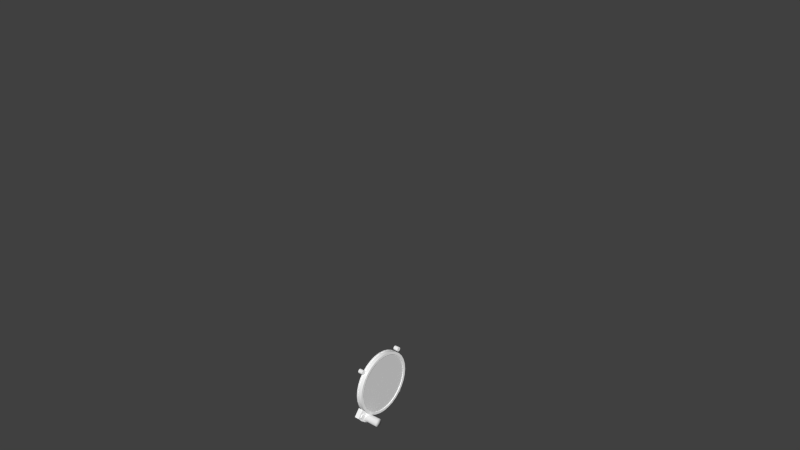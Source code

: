 # Source: vor_pa18.blend  (saved by Blender 2.78.0; exported with 4.5.12 LTS)
import bpy
from mathutils import Matrix  # noqa: F401  (used for matrix-valued properties, if any)

bpy.ops.wm.read_factory_settings(use_empty=True)
scene = bpy.context.scene
scene.name = 'Scene'

# ---- collections
col_collection_1 = bpy.data.collections.new('Collection 1'); scene.collection.children.link(col_collection_1)
col_collection_2 = bpy.data.collections.new('Collection 2'); scene.collection.children.link(col_collection_2)
col_collection_3 = bpy.data.collections.new('Collection 3'); scene.collection.children.link(col_collection_3)
col_collection_4 = bpy.data.collections.new('Collection 4'); scene.collection.children.link(col_collection_4)
col_collection_5 = bpy.data.collections.new('Collection 5'); scene.collection.children.link(col_collection_5)
col_collection_11 = bpy.data.collections.new('Collection 11'); scene.collection.children.link(col_collection_11)

# ---- materials (node trees are filled in below, after node groups)
mat_glass = bpy.data.materials.new('glass')
mat_glass.alpha_threshold = 0.0
mat_glass.use_transparent_shadow = False
mat_glass.roughness = 0.5
mat_glass.specular_intensity = 0.844
mat_face = bpy.data.materials.new('face')
mat_face.alpha_threshold = 0.0
mat_face.use_transparent_shadow = False
mat_face.diffuse_color = (1.0, 1.0, 1.0, 1.0)
mat_face.roughness = 0.5
mat_face.specular_intensity = 1.0
mat_needle = bpy.data.materials.new('needle')
mat_needle.alpha_threshold = 0.0
mat_needle.use_transparent_shadow = False
mat_needle.diffuse_color = (1.0, 1.0, 1.0, 1.0)
mat_needle.roughness = 0.5
mat_needle.specular_intensity = 0.85
mat_knob = bpy.data.materials.new('knob')
mat_knob.alpha_threshold = 0.0
mat_knob.use_transparent_shadow = False
mat_knob.roughness = 0.5
mat_knob.specular_intensity = 0.85
mat_blackmetal = bpy.data.materials.new('blackmetal')
mat_blackmetal.alpha_threshold = 0.0
mat_blackmetal.use_transparent_shadow = False
mat_blackmetal.diffuse_color = (1.0, 1.0, 1.0, 1.0)
mat_blackmetal.roughness = 0.5
mat_blackmetal.specular_intensity = 0.8

# ---- node groups
ng_auto_smooth = bpy.data.node_groups.new('Auto Smooth', 'GeometryNodeTree')
_s = ng_auto_smooth.interface.new_socket(name='Geometry', in_out='OUTPUT', socket_type='NodeSocketGeometry')
_s = ng_auto_smooth.interface.new_socket(name='Geometry', in_out='INPUT', socket_type='NodeSocketGeometry')
_s = ng_auto_smooth.interface.new_socket(name='Angle', in_out='INPUT', socket_type='NodeSocketFloat')
_s.subtype = 'ANGLE'
_s.min_value = 0.0
_s.max_value = 3.142
ng_auto_smooth.is_modifier = True
_N = ng_auto_smooth.nodes; _L = ng_auto_smooth.links
n0 = _N.new('NodeGroupOutput'); n0.name = 'Group Output'; n0.location = (480, -100)
n1 = _N.new('NodeGroupInput'); n1.name = 'Group Input'; n1.location = (-420, -300)
n2 = _N.new('NodeGroupInput'); n2.name = 'Group Input.001'; n2.location = (-60, -100)
n3 = _N.new('GeometryNodeSetShadeSmooth'); n3.name = 'Set Shade Smooth'; n3.location = (120, -100)
n3.domain = 'EDGE'
n4 = _N.new('GeometryNodeSetShadeSmooth'); n4.name = 'Set Shade Smooth.001'; n4.location = (300, -100)
n5 = _N.new('GeometryNodeInputMeshEdgeAngle'); n5.name = 'Edge Angle'; n5.location = (-420, -220)
n6 = _N.new('GeometryNodeInputEdgeSmooth'); n6.name = 'Is Edge Smooth'; n6.location = (-60, -160)
n7 = _N.new('GeometryNodeInputShadeSmooth'); n7.name = 'Is Face Smooth'; n7.location = (-240, -340)
n8 = _N.new('FunctionNodeBooleanMath'); n8.name = 'Boolean Math'; n8.location = (-60, -220)
n9 = _N.new('FunctionNodeCompare'); n9.name = 'Compare'; n9.location = (-240, -180)
n9.operation = 'LESS_EQUAL'
_L.new(n5.outputs[0], n9.inputs[0])
_L.new(n4.outputs[0], n0.inputs[0])
_L.new(n1.outputs[1], n9.inputs[1])
_L.new(n9.outputs[0], n8.inputs[0])
_L.new(n7.outputs[0], n8.inputs[1])
_L.new(n2.outputs[0], n3.inputs[0])
_L.new(n6.outputs[0], n3.inputs[1])
_L.new(n3.outputs[0], n4.inputs[0])
_L.new(n8.outputs[0], n3.inputs[2])
n0.is_active_output = True

# ---- material node trees

# ---- world
world_world = bpy.data.worlds.new('World'); scene.world = world_world
world_world.color = (0.05088, 0.05088, 0.05088)
world_world.use_sun_shadow = False
world_world.sun_shadow_jitter_overblur = 0.0
world_world.cycles.sampling_method = 'NONE'
world_world.cycles.sample_map_resolution = 256

# ---- meshes
me_circle_000 = bpy.data.meshes.new('Circle.000')
me_circle_000.from_pydata([(-0.001164, -0.1163, 0.0257), (-0.001164, -0.1107, 0.03034), (-0.001164, -0.1042, 0.0338), (-0.001164, -0.09722, 0.03592), (-0.001164, -0.08992, 0.03664), (-0.001164, -0.08264, 0.03592), (-0.001164, -0.07563, 0.0338), (-0.001164, -0.06917, 0.03034), (-0.001164, -0.0635, 0.0257), (-0.001164, -0.05886, 0.02003), (-0.001164, -0.0554, 0.01357), (-0.001164, -0.05328, 0.006564), (-0.001164, -0.05256, -0.0007254), (-0.001164, -0.05328, -0.008016), (-0.001164, -0.0554, -0.01502), (-0.001164, -0.05886, -0.02149), (-0.001164, -0.0635, -0.02715), (-0.001164, -0.06917, -0.03179), (-0.001164, -0.07563, -0.03525), (-0.001164, -0.08264, -0.03737), (-0.001164, -0.08993, -0.03809), (-0.001164, -0.09722, -0.03737), (-0.001164, -0.1042, -0.03525), (-0.001164, -0.1107, -0.03179), (-0.001164, -0.1163, -0.02715), (-0.001164, -0.121, -0.02149), (-0.001164, -0.1244, -0.01502), (-0.001164, -0.1266, -0.008016), (-0.001164, -0.1273, -0.0007254), (-0.001164, -0.1266, 0.006564), (-0.001164, -0.1244, 0.01357), (-0.001164, -0.121, 0.02003)], [], [(25, 26, 27, 28, 29, 30, 31, 0, 1, 2, 3, 4, 5, 6, 7, 8, 9, 10, 11, 12, 13, 14, 15, 16, 17, 18, 19, 20, 21, 22, 23, 24)])
me_circle_000.polygons.foreach_set('use_smooth', [True] * 1)
_uv = me_circle_000.uv_layers.new(name='UVMap')
_uv.uv.foreach_set('vector', [0.6575, 0.3906, 0.6357, 0.4495, 0.6357, 0.4463, 0.6357, 0.4429, 0.6357, 0.4394, 0.6357, 0.4359, 0.6357, 0.4327, 0.6373, 0.4214, 0.6373, 0.4241, 0.6373, 0.4274, 0.6373, 0.431, 0.6373, 0.4348, 0.6373, 0.4387, 0.6373, 0.4426, 0.6373, 0.4462, 0.6373, 0.4494, 0.5955, 0.4298, 0.5955, 0.4327, 0.5955, 0.4359, 0.5955, 0.4394, 0.5955, 0.4429, 0.5955, 0.4463, 0.5955, 0.4495, 0.6575, 0.4214, 0.6575, 0.4186, 0.6575, 0.4154, 0.6575, 0.4118, 0.6575, 0.4079, 0.6575, 0.404, 0.6575, 0.4002, 0.6575, 0.3966, 0.6575, 0.3933])
me_circle_000.materials.append(mat_glass)
me_circle_000.use_remesh_preserve_volume = False
me_circle_000.use_remesh_preserve_attributes = False
me_circle_000.use_mirror_vertex_groups = False
me_circle_000.update()
me_to_mesh = bpy.data.meshes.new('TO.mesh')
me_to_mesh.from_pydata([(-0.00674, 0.01981, 0.00132), (-0.00674, 0.00501, 0.00132), (-0.00674, 0.00501, 0.00676), (-0.00674, 0.01981, 0.00676)], [], [(3, 2, 1, 0)])
_uv = me_to_mesh.uv_layers.new(name='UVMap')
_uv.uv.foreach_set('vector', [0.9207, 0.2379, 0.8047, 0.2379, 0.8047, 0.1747, 0.9207, 0.1747])
me_to_mesh.materials.append(mat_face)
me_to_mesh.use_remesh_preserve_volume = False
me_to_mesh.use_remesh_preserve_attributes = False
me_to_mesh.use_mirror_vertex_groups = False
me_to_mesh.update()
me_ring_mesh = bpy.data.meshes.new('Ring.mesh')
me_ring_mesh.from_pydata([(-0.0016, -0.04, 0.0), (-0.0016, 0.04, 0.0), (-0.0016, -0.03659, 0.0), (-0.0016, 0.03655, 0.0), (-0.0016, 0.00237, 0.04), (-0.0016, 7.663e-05, 0.04), (-0.0016, -0.002442, 0.04), (-0.0016, -0.04, -0.0001885), (-0.0016, 0.003752, -0.04), (-0.0016, 0.00119, -0.04), (-0.0016, -0.001247, -0.04), (-0.0016, -0.003694, -0.04), (-0.0016, 0.04, -0.0008374), (-0.0016, -0.02595, 0.0261), (-0.0016, -0.03043, 0.0205), (-0.001601, -0.03381, 0.01411), (-0.001601, -0.03589, 0.007168), (-0.001601, 0.03584, 0.007167), (-0.001601, 0.03376, 0.0141), (-0.0016, 0.03038, 0.0205), (-0.0016, 0.02583, 0.0261), (-0.001601, 0.02029, 0.0307), (-0.001601, 0.01397, 0.03412), (-0.0016, 0.00711, 0.03622), (-0.001601, -2.457e-05, 0.03693), (-0.0016, -0.007159, 0.03622), (-0.0016, -0.01402, 0.03412), (-0.0016, -0.02034, 0.0307), (-0.0016, -0.007881, 0.03946), (-0.0016, -0.01539, 0.03718), (-0.0016, -0.02231, 0.03347), (-0.0016, -0.02837, 0.02847), (-0.0016, -0.03335, 0.02238), (-0.001601, -0.03705, 0.01543), (-0.001601, -0.03933, 0.007899), (-0.0016, 0.03921, 0.00764), (-0.0016, 0.03919, 0.007898), (-0.001601, 0.03698, 0.01518), (-0.001601, 0.03691, 0.01543), (-0.001601, 0.03333, 0.02215), (-0.001601, 0.03321, 0.02238), (-0.001601, 0.02839, 0.02827), (-0.001601, 0.02823, 0.02847), (-0.001601, 0.02217, 0.03347), (-0.001601, 0.01525, 0.03718), (-0.0016, 0.007737, 0.03946), (-0.001601, -0.03923, 0.007647), (-0.001601, -0.03695, 0.01519), (-0.0016, -0.03325, 0.02213), (-0.0016, -0.02828, 0.02822), (-0.001601, -0.02221, 0.03322), (-0.0016, -0.01529, 0.03693), (-0.001601, -0.007782, 0.03921), (-0.0016, 0.007836, 0.03922), (-0.001601, 0.01534, 0.03693), (-0.001601, 0.02226, 0.03322), (-0.001601, 0.0282, 0.02843), (-0.0016, 0.03983, 0.001632), (-0.0016, 0.03983, 0.001632), (-0.0016, -0.03589, -0.007281), (-0.0016, -0.03381, -0.0142), (-0.0016, -0.03043, -0.02059), (-0.0016, -0.02588, -0.02619), (-0.001601, -0.02034, -0.03079), (-0.0016, -0.01402, -0.03421), (-0.0016, -0.007159, -0.03631), (-0.0016, -2.451e-05, -0.03702), (-0.001599, 0.007109, -0.03631), (-0.001601, 0.01397, -0.03421), (-0.001599, 0.02029, -0.03079), (-0.0016, 0.02583, -0.02609), (-0.0016, 0.03038, -0.02052), (-0.0016, 0.03376, -0.01417), (-0.001601, 0.03584, -0.007259), (-0.0016, -0.02236, -0.03341), (-0.0016, -0.02831, -0.02851), (-0.001601, -0.03315, -0.0226), (-0.001601, -0.03329, -0.02242), (-0.0016, -0.02841, -0.02838), (-0.001601, -0.01522, -0.03743), (-0.0016, -0.01533, -0.03722), (-0.0016, -0.01544, -0.03716), (-0.0016, -0.02225, -0.03351), (-0.0016, -0.03998, -0.0001876), (-0.0016, -0.03933, -0.00778), (-0.0016, -0.03925, -0.008036), (-0.001601, -0.03705, -0.01532), (-0.001601, -0.03693, -0.01555), (-0.001601, -0.03335, -0.02227), (-0.0016, -0.01526, -0.03721), (-0.0016, -0.007881, -0.03935), (-0.0016, -0.003406, -0.03979), (-0.001601, 0.003288, -0.03979), (-0.0016, 0.007737, -0.03935), (-0.0016, 0.01525, -0.03706), (-0.0016, 0.02217, -0.03335), (-0.001599, 0.02823, -0.02835), (-0.0016, 0.03321, -0.02226), (-0.0016, 0.03691, -0.01532), (-0.001601, 0.03919, -0.00778), (-0.0016, 0.03997, -0.0002887), (-0.0016, 0.03982, -0.001692), (-0.001601, 0.03928, -0.00803), (-0.0016, 0.03701, -0.01556), (-0.0016, 0.03331, -0.02251), (-0.001599, 0.02833, -0.0286), (-0.0016, 0.02226, -0.0336), (-0.0016, 0.01535, -0.03731), (-0.0016, 0.007836, -0.0396), (-0.0016, -0.007782, -0.0396)], [], [(1, 58, 35, 36, 37, 38, 39, 40, 41, 56, 55, 54, 53, 5, 52, 51, 50, 49, 48, 47, 46, 0, 2, 16, 15, 14, 13, 27, 26, 25, 24, 23, 22, 21, 20, 19, 18, 17, 3), (3, 17, 18, 19, 20, 21, 22, 23, 24, 25, 26, 27, 13, 14, 15, 16, 2), (6, 28, 29, 30, 31, 32, 33, 34, 0, 46, 47, 48, 49, 50, 51, 52, 5), (5, 53, 54, 55, 56, 43, 44, 45, 4), (43, 56, 42), (42, 56, 41), (35, 58, 57), (57, 58, 1), (8, 108, 107, 106, 105, 104, 103, 102, 12, 100, 101, 99, 98, 97, 96, 95, 94, 93, 92, 9), (9, 92, 93, 94, 95, 96, 97, 98, 99, 101, 100, 1, 3, 73, 72, 71, 70, 69, 68, 67, 66, 65, 64, 63, 62, 61, 60, 59, 2, 0, 83, 84, 85, 86, 87, 88, 77, 76, 78, 75, 74, 82, 81, 89, 90, 91, 10), (10, 91, 90, 89, 79, 109, 11), (7, 83, 0), (81, 80, 89), (89, 80, 79), (2, 59, 60, 61, 62, 63, 64, 65, 66, 67, 68, 69, 70, 71, 72, 73, 3), (1, 100, 12)])
_uv = me_ring_mesh.uv_layers.new(name='UVMap')
_uv.uv.foreach_set('vector', [0.9981, 0.7513, 0.9971, 0.7614, 0.9933, 0.7984, 0.9931, 0.8, 0.9796, 0.8448, 0.9791, 0.8464, 0.9571, 0.8878, 0.9563, 0.8892, 0.9267, 0.9255, 0.9255, 0.9265, 0.8891, 0.9559, 0.8465, 0.9788, 0.8004, 0.9929, 0.7526, 0.9977, 0.7043, 0.9929, 0.6582, 0.9788, 0.6156, 0.956, 0.5783, 0.9252, 0.5477, 0.8877, 0.525, 0.8449, 0.511, 0.7984, 0.5063, 0.7513, 0.5272, 0.7513, 0.5315, 0.7955, 0.5443, 0.8382, 0.5651, 0.8776, 0.5926, 0.9121, 0.6271, 0.9404, 0.666, 0.9615, 0.7082, 0.9745, 0.752, 0.9789, 0.7959, 0.9745, 0.8381, 0.9615, 0.8769, 0.9404, 0.911, 0.9121, 0.939, 0.8776, 0.9597, 0.8382, 0.9725, 0.7955, 0.9769, 0.7513, 0.9769, 0.7513, 0.9725, 0.7955, 0.9597, 0.8382, 0.939, 0.8776, 0.911, 0.9121, 0.8769, 0.9404, 0.8381, 0.9615, 0.7959, 0.9745, 0.752, 0.9789, 0.7082, 0.9745, 0.666, 0.9615, 0.6271, 0.9404, 0.5926, 0.9121, 0.5651, 0.8776, 0.5443, 0.8382, 0.5315, 0.7955, 0.5272, 0.7513, 0.7372, 0.9977, 0.7037, 0.9944, 0.6576, 0.9804, 0.615, 0.9575, 0.5777, 0.9267, 0.5471, 0.8892, 0.5244, 0.8464, 0.5104, 0.8, 0.5063, 0.7513, 0.511, 0.7984, 0.525, 0.8449, 0.5477, 0.8877, 0.5783, 0.9252, 0.6156, 0.956, 0.6582, 0.9788, 0.7043, 0.9929, 0.7526, 0.9977, 0.7526, 0.9977, 0.8004, 0.9929, 0.8465, 0.9788, 0.8891, 0.9559, 0.9255, 0.9265, 0.8885, 0.9575, 0.8459, 0.9804, 0.7997, 0.9944, 0.7668, 0.9977, 0.8885, 0.9575, 0.9255, 0.9265, 0.9257, 0.9267, 0.9257, 0.9267, 0.9255, 0.9265, 0.9267, 0.9255, 0.9933, 0.7984, 0.9971, 0.7614, 0.9971, 0.7614, 0.9971, 0.7614, 0.9971, 0.7614, 0.9981, 0.7513, 0.7752, 0.5049, 0.8004, 0.5074, 0.8465, 0.5215, 0.8891, 0.5444, 0.9263, 0.5752, 0.9569, 0.6127, 0.9797, 0.6555, 0.9937, 0.7019, 0.9981, 0.7462, 0.9948, 0.7496, 0.997, 0.7409, 0.9931, 0.7034, 0.9791, 0.657, 0.9563, 0.6142, 0.9257, 0.5767, 0.8885, 0.5459, 0.8459, 0.523, 0.7997, 0.5089, 0.7724, 0.5062, 0.7595, 0.5049, 0.7595, 0.5049, 0.7724, 0.5062, 0.7997, 0.5089, 0.8459, 0.523, 0.8885, 0.5459, 0.9257, 0.5767, 0.9563, 0.6142, 0.9791, 0.657, 0.9931, 0.7034, 0.997, 0.7409, 0.9948, 0.7496, 0.9981, 0.7513, 0.9769, 0.7513, 0.9725, 0.7066, 0.9597, 0.664, 0.939, 0.6249, 0.911, 0.5906, 0.8769, 0.5617, 0.8381, 0.5406, 0.7959, 0.5277, 0.752, 0.5233, 0.7082, 0.5277, 0.666, 0.5406, 0.6271, 0.5617, 0.5931, 0.59, 0.5651, 0.6245, 0.5443, 0.6639, 0.5315, 0.7065, 0.5272, 0.7513, 0.5063, 0.7513, 0.5065, 0.7501, 0.5104, 0.7034, 0.5109, 0.7018, 0.5244, 0.657, 0.5252, 0.6555, 0.5471, 0.6142, 0.5475, 0.6132, 0.5484, 0.6121, 0.5775, 0.5765, 0.5781, 0.5757, 0.6147, 0.5455, 0.6154, 0.5449, 0.6573, 0.5225, 0.6584, 0.5221, 0.7037, 0.509, 0.7312, 0.5062, 0.7445, 0.5049, 0.7445, 0.5049, 0.7312, 0.5062, 0.7037, 0.509, 0.6584, 0.5221, 0.6586, 0.5208, 0.7043, 0.5074, 0.7295, 0.5049, 0.5063, 0.7502, 0.5065, 0.7501, 0.5063, 0.7513, 0.6573, 0.5225, 0.658, 0.5221, 0.6584, 0.5221, 0.6584, 0.5221, 0.658, 0.5221, 0.6586, 0.5208, 0.5272, 0.7513, 0.5315, 0.7065, 0.5443, 0.6639, 0.5651, 0.6245, 0.5931, 0.59, 0.6271, 0.5617, 0.666, 0.5406, 0.7082, 0.5277, 0.752, 0.5233, 0.7959, 0.5277, 0.8381, 0.5406, 0.8769, 0.5617, 0.911, 0.5906, 0.939, 0.6249, 0.9597, 0.664, 0.9725, 0.7066, 0.9769, 0.7513, 0.9981, 0.7513, 0.9948, 0.7496, 0.9981, 0.7462])
me_ring_mesh.materials.append(mat_face)
me_ring_mesh.use_remesh_preserve_volume = False
me_ring_mesh.use_remesh_preserve_attributes = False
me_ring_mesh.use_mirror_vertex_groups = False
me_ring_mesh.update()
me_nav_mesh = bpy.data.meshes.new('NAV.mesh')
me_nav_mesh.from_pydata([(-0.00638, 0.01638, 0.00663), (-0.00638, 0.00803, 0.00663), (-0.00638, 0.00803, 0.00184), (-0.00638, 0.01638, 0.00184)], [], [(0, 1, 2, 3)])
_uv = me_nav_mesh.uv_layers.new(name='UVMap')
_uv.uv.foreach_set('vector', [0.9263, 0.1644, 0.8152, 0.1644, 0.8152, 0.1033, 0.9263, 0.1033])
me_nav_mesh.materials.append(mat_face)
me_nav_mesh.use_remesh_preserve_volume = False
me_nav_mesh.use_remesh_preserve_attributes = False
me_nav_mesh.use_mirror_vertex_groups = False
me_nav_mesh.update()
me_localizerneedle_mesh = bpy.data.meshes.new('LocalizerNeedle.mesh')
me_localizerneedle_mesh.from_pydata([(-0.00301, -0.00053, -0.01557), (-0.00301, -0.00053, 0.01577), (-0.00301, 0.00053, -0.01557), (-0.00301, 0.00053, 0.01577), (-0.00301, -0.00053, 9e-05), (-0.00301, 0.00053, 9e-05), (-0.00276, -0.00053, -0.01557), (-0.00276, -0.00053, 9e-05), (-0.00276, 0.00053, -0.01557), (-0.00276, 0.00053, 9e-05), (-0.00276, -0.00053, 0.01577), (-0.00276, 0.00053, 0.01577)], [], [(0, 4, 5, 2), (1, 3, 5, 4), (6, 8, 9, 7), (10, 7, 9, 11), (0, 2, 8, 6), (1, 4, 7, 10), (4, 0, 6, 7), (5, 3, 11, 9), (3, 1, 10, 11), (2, 5, 9, 8)])
_uv = me_localizerneedle_mesh.uv_layers.new(name='UVMap')
_uv.uv.foreach_set('vector', [0.977, 0.4694, 0.8963, 0.4695, 0.8962, 0.4242, 0.9768, 0.4241, 0.8156, 0.4697, 0.8154, 0.4243, 0.8962, 0.4242, 0.8963, 0.4695, 0.8154, 0.4243, 0.8153, 0.379, 0.8959, 0.3788, 0.8961, 0.4242, 0.9768, 0.4241, 0.8961, 0.4242, 0.8959, 0.3788, 0.9767, 0.3787, 0.7946, 0.3865, 0.7945, 0.3823, 0.8086, 0.3822, 0.8087, 0.3863, 0.8014, 0.4717, 0.8015, 0.4307, 0.8109, 0.4307, 0.8108, 0.4717, 0.8015, 0.4307, 0.8016, 0.3898, 0.8109, 0.3898, 0.8109, 0.4307, 0.8015, 0.4307, 0.8014, 0.4717, 0.7921, 0.4716, 0.7921, 0.4307, 0.7945, 0.3823, 0.7945, 0.3782, 0.8085, 0.378, 0.8086, 0.3822, 0.8016, 0.3898, 0.8015, 0.4307, 0.7921, 0.4307, 0.7922, 0.3898])
me_localizerneedle_mesh.materials.append(mat_needle)
me_localizerneedle_mesh.use_remesh_preserve_volume = False
me_localizerneedle_mesh.use_remesh_preserve_attributes = False
me_localizerneedle_mesh.use_mirror_vertex_groups = False
me_localizerneedle_mesh.update()
me_gs_out_of_range_mesh = bpy.data.meshes.new('GS_out_of_range.mesh')
me_gs_out_of_range_mesh.from_pydata([(-0.00481, -0.01602, 0.00572), (-0.00481, -0.02288, 0.00572), (-0.00481, -0.02288, -0.00503), (-0.00481, -0.01602, -0.00503)], [], [(0, 1, 2, 3)])
me_gs_out_of_range_mesh.polygons.foreach_set('use_smooth', [True] * 1)
_uv = me_gs_out_of_range_mesh.uv_layers.new(name='UVMap')
_uv.uv.foreach_set('vector', [0.7657, 0.257, 0.6452, 0.257, 0.6452, 0.02773, 0.7657, 0.02773])
me_gs_out_of_range_mesh.materials.append(mat_face)
me_gs_out_of_range_mesh.use_remesh_preserve_volume = False
me_gs_out_of_range_mesh.use_remesh_preserve_attributes = False
me_gs_out_of_range_mesh.use_mirror_vertex_groups = False
me_gs_out_of_range_mesh.update()
me_gs_in_range_mesh = bpy.data.meshes.new('GS_in_range.mesh')
me_gs_in_range_mesh.from_pydata([(-0.00526, -0.0151, -0.00526), (-0.00526, -0.0238, -0.00526), (-0.00526, -0.0238, 0.00549), (-0.00526, -0.0151, 0.00549)], [], [(3, 2, 1, 0)])
me_gs_in_range_mesh.polygons.foreach_set('use_smooth', [True] * 1)
_uv = me_gs_in_range_mesh.uv_layers.new(name='UVMap')
_uv.uv.foreach_set('vector', [0.6387, 0.2173, 0.5265, 0.2173, 0.5265, 0.033, 0.6387, 0.033])
me_gs_in_range_mesh.materials.append(mat_face)
me_gs_in_range_mesh.use_remesh_preserve_volume = False
me_gs_in_range_mesh.use_remesh_preserve_attributes = False
me_gs_in_range_mesh.use_mirror_vertex_groups = False
me_gs_in_range_mesh.update()
me_glideslopeneedle_mesh = bpy.data.meshes.new('GlideslopeNeedle.mesh')
me_glideslopeneedle_mesh.from_pydata([(-0.00301, 8e-05, -0.00053), (-0.00301, -0.0156, -0.00053), (-0.00301, 8e-05, 0.00053), (-0.00301, 0.01565, -0.00053), (-0.00301, 0.01565, 0.00053), (-0.00301, -0.0156, 0.00053), (-0.002763, 8e-05, -0.00053), (-0.002763, 0.01565, -0.00053), (-0.002763, -0.0156, -0.00053), (-0.002763, 8e-05, 0.00053), (-0.002763, -0.0156, 0.00053), (-0.002763, 0.01565, 0.00053)], [], [(0, 2, 4, 3), (0, 1, 5, 2), (6, 7, 11, 9), (6, 9, 10, 8), (4, 2, 9, 11), (1, 0, 6, 8), (5, 1, 8, 10), (3, 4, 11, 7), (2, 5, 10, 9), (0, 3, 7, 6)])
_uv = me_glideslopeneedle_mesh.uv_layers.new(name='UVMap')
_uv.uv.foreach_set('vector', [0.8734, 0.3726, 0.8734, 0.3274, 0.9578, 0.3274, 0.9578, 0.3726, 0.8734, 0.3726, 0.7884, 0.3726, 0.7884, 0.3274, 0.8734, 0.3274, 0.8728, 0.3274, 0.7884, 0.3274, 0.7885, 0.2821, 0.8729, 0.2821, 0.8728, 0.3274, 0.8729, 0.2821, 0.9578, 0.2822, 0.9578, 0.3274, 0.9724, 0.2926, 0.9724, 0.3327, 0.9627, 0.3327, 0.9627, 0.2926, 0.9724, 0.3731, 0.9724, 0.3327, 0.982, 0.3327, 0.982, 0.3731, 0.9791, 0.2806, 0.9791, 0.2848, 0.9645, 0.2848, 0.9645, 0.2806, 0.9645, 0.2889, 0.9645, 0.2848, 0.9791, 0.2848, 0.9791, 0.2889, 0.9724, 0.3327, 0.9724, 0.3731, 0.9627, 0.3731, 0.9627, 0.3327, 0.9724, 0.3327, 0.9724, 0.2926, 0.982, 0.2926, 0.982, 0.3327])
me_glideslopeneedle_mesh.materials.append(mat_needle)
me_glideslopeneedle_mesh.use_remesh_preserve_volume = False
me_glideslopeneedle_mesh.use_remesh_preserve_attributes = False
me_glideslopeneedle_mesh.use_mirror_vertex_groups = False
me_glideslopeneedle_mesh.update()
me_fr_mesh = bpy.data.meshes.new('FR.mesh')
me_fr_mesh.from_pydata([(-0.0059, 0.02007, 0.00105), (-0.0059, 0.0057, 0.00105), (-0.0059, 0.0057, 0.00704), (-0.0059, 0.02007, 0.00704)], [], [(3, 2, 1, 0)])
_uv = me_fr_mesh.uv_layers.new(name='UVMap')
_uv.uv.foreach_set('vector', [0.9334, 0.08589, 0.8065, 0.08589, 0.8065, 0.02007, 0.9334, 0.02007])
me_fr_mesh.materials.append(mat_face)
me_fr_mesh.use_remesh_preserve_volume = False
me_fr_mesh.use_remesh_preserve_attributes = False
me_fr_mesh.use_mirror_vertex_groups = False
me_fr_mesh.update()
me_face_mesh_004 = bpy.data.meshes.new('Face.mesh.004')
me_face_mesh_004.from_pydata([(-0.00452, -0.04, 0.0), (-0.00452, 0.04, 0.0), (-0.00452, -0.04, -0.001366), (-0.00452, -0.04, -0.0001797), (-0.00452, 0.003632, -0.04), (-0.00452, 0.001031, -0.04), (-0.00452, -0.001176, -0.04), (-0.00452, -0.003559, -0.04), (-0.00452, 0.04, -0.0008835), (-0.00452, -0.03663, 0.0), (-0.00452, 0.0365, 0.0), (-0.00452, -0.04, 0.001507), (-0.00452, 0.002453, 0.04), (-0.00452, 4.975e-05, 0.04), (-0.00452, -0.002611, 0.04), (-0.004521, -0.02599, 0.02612), (-0.00452, -0.03047, 0.02051), (-0.00452, -0.03385, 0.01412), (-0.004519, -0.03593, 0.007181), (-0.004519, 0.0358, 0.00718), (-0.00452, 0.03372, 0.01412), (-0.00452, 0.03034, 0.02051), (-0.00452, 0.02579, 0.02611), (-0.004521, 0.02025, 0.03071), (-0.004519, 0.01393, 0.03413), (-0.00452, 0.007067, 0.03624), (-0.00452, -6.631e-05, 0.03695), (-0.00452, -0.0072, 0.03623), (-0.00452, -0.01406, 0.03413), (-0.00452, -0.02038, 0.03071), (-0.00452, -0.007923, 0.03947), (-0.004521, -0.01543, 0.03719), (-0.004519, -0.02235, 0.03348), (-0.00452, -0.02842, 0.02848), (-0.004521, -0.03339, 0.02239), (-0.004519, -0.03709, 0.01545), (-0.00452, -0.03937, 0.007909), (-0.00452, 0.03982, 0.00165), (-0.00452, 0.03914, 0.007909), (-0.004519, 0.03695, 0.01518), (-0.004519, 0.03687, 0.01545), (-0.00452, 0.0333, 0.02214), (-0.00452, 0.03317, 0.02239), (-0.00452, 0.02837, 0.02826), (-0.00452, 0.02819, 0.02848), (-0.00452, 0.02234, 0.03331), (-0.00452, 0.02212, 0.03348), (-0.00452, 0.0152, 0.03719), (-0.00452, 0.007695, 0.03948), (-0.004519, -0.03922, 0.00766), (-0.004519, -0.03695, 0.0152), (-0.004521, -0.03325, 0.02214), (-0.00452, -0.02827, 0.02824), (-0.004519, -0.0222, 0.03323), (-0.004521, -0.01528, 0.03695), (-0.00452, -0.007775, 0.03923), (-0.00452, 0.007844, 0.03923), (-0.00452, 0.01535, 0.03694), (-0.00452, 0.0221, 0.03343), (-0.00452, 0.03929, 0.007661), (-0.00452, 0.03985, 0.001649), (-0.004519, -0.03593, -0.007268), (-0.004519, -0.03385, -0.01418), (-0.00452, -0.03047, -0.02058), (-0.004519, -0.02592, -0.02618), (-0.004521, -0.02038, -0.03078), (-0.00452, -0.01406, -0.0342), (-0.004519, -0.007201, -0.0363), (-0.00452, -6.528e-05, -0.03701), (-0.004519, 0.007068, -0.0363), (-0.00452, 0.01393, -0.03419), (-0.00452, 0.02025, -0.03078), (-0.004519, 0.02579, -0.02608), (-0.004519, 0.03034, -0.02051), (-0.004519, 0.03372, -0.01416), (-0.00452, 0.0358, -0.007248), (-0.00452, -0.02239, -0.03338), (-0.00452, -0.02832, -0.0285), (-0.00452, -0.03314, -0.02261), (-0.00452, -0.0333, -0.02241), (-0.00452, -0.02844, -0.02836), (-0.00452, -0.01519, -0.03742), (-0.00452, -0.01534, -0.03721), (-0.00452, -0.01548, -0.03713), (-0.00452, -0.02226, -0.03349), (-0.00452, -0.03937, -0.007768), (-0.00452, -0.03929, -0.008037), (-0.00452, -0.03709, -0.0153), (-0.00452, -0.03696, -0.01556), (-0.00452, -0.0334, -0.02225), (-0.00452, -0.01525, -0.0372), (-0.00452, -0.007922, -0.03934), (-0.00452, -0.003448, -0.03978), (-0.00452, 0.003246, -0.03978), (-0.00452, 0.007695, -0.03934), (-0.004521, 0.0152, -0.03705), (-0.004521, 0.02212, -0.03334), (-0.00452, 0.02819, -0.02834), (-0.00452, 0.03317, -0.02225), (-0.00452, 0.03687, -0.0153), (-0.004519, 0.03914, -0.007768), (-0.00452, 0.03997, -0.0002737), (-0.00452, -0.03931, -0.007764), (-0.00452, 0.03981, -0.001681), (-0.004519, 0.03929, -0.008019), (-0.00452, 0.03701, -0.01555), (-0.00452, 0.03332, -0.0225), (-0.00452, 0.02834, -0.02859), (-0.004521, 0.02227, -0.03358), (-0.004521, 0.01535, -0.0373), (-0.00452, 0.007844, -0.03958), (-0.004519, -0.007775, -0.03958)], [], [(1, 37, 38, 39, 40, 41, 42, 43, 44, 45, 58, 57, 56, 13, 55, 54, 53, 52, 51, 50, 49, 0, 9, 18, 17, 16, 15, 29, 28, 27, 26, 25, 24, 23, 22, 21, 20, 19, 10), (10, 19, 20, 21, 22, 23, 24, 25, 26, 27, 28, 29, 15, 16, 17, 18, 9), (0, 49, 50, 51, 52, 53, 54, 55, 13, 14, 30, 31, 32, 33, 34, 35, 36, 11), (13, 56, 57, 58, 47, 48, 12), (47, 58, 46), (46, 58, 45), (38, 37, 60), (37, 1, 60), (60, 59, 38), (4, 110, 109, 108, 107, 106, 105, 104, 8, 101, 103, 100, 99, 98, 97, 96, 95, 94, 93, 5), (5, 93, 94, 95, 96, 97, 98, 99, 100, 103, 101, 1, 10, 75, 74, 73, 72, 71, 70, 69, 68, 67, 66, 65, 64, 63, 62, 61, 9, 0, 3, 102, 86, 87, 88, 89, 79, 78, 80, 77, 76, 84, 83, 90, 91, 92, 6), (6, 92, 91, 90, 81, 111, 7), (2, 85, 102, 3), (102, 85, 86), (83, 82, 90), (90, 82, 81), (9, 61, 62, 63, 64, 65, 66, 67, 68, 69, 70, 71, 72, 73, 74, 75, 10), (1, 101, 8)])
_uv = me_face_mesh_004.uv_layers.new(name='UVMap')
_uv.uv.foreach_set('vector', [0.4834, 0.2404, 0.4823, 0.2503, 0.4783, 0.2877, 0.4651, 0.3311, 0.4646, 0.3327, 0.4433, 0.3727, 0.4425, 0.3743, 0.4138, 0.4093, 0.4128, 0.4107, 0.3778, 0.4395, 0.3763, 0.4402, 0.336, 0.4612, 0.2911, 0.4749, 0.2445, 0.4795, 0.1978, 0.4749, 0.1529, 0.4613, 0.1115, 0.4391, 0.07524, 0.4092, 0.04549, 0.3728, 0.02337, 0.3313, 0.00976, 0.2862, 0.005106, 0.2404, 0.02524, 0.2404, 0.02942, 0.2833, 0.04186, 0.3248, 0.06206, 0.363, 0.08884, 0.3965, 0.1224, 0.424, 0.1602, 0.4444, 0.2012, 0.457, 0.2438, 0.4613, 0.2865, 0.457, 0.3275, 0.4444, 0.3653, 0.424, 0.3984, 0.3965, 0.4256, 0.363, 0.4458, 0.3248, 0.4583, 0.2833, 0.4625, 0.2404, 0.4625, 0.2404, 0.4583, 0.2833, 0.4458, 0.3248, 0.4256, 0.363, 0.3984, 0.3965, 0.3653, 0.424, 0.3275, 0.4444, 0.2865, 0.457, 0.2438, 0.4613, 0.2012, 0.457, 0.1602, 0.4444, 0.1224, 0.424, 0.08884, 0.3965, 0.06206, 0.363, 0.04186, 0.3248, 0.02942, 0.2833, 0.02524, 0.2404, 0.005106, 0.2404, 0.00976, 0.2862, 0.02337, 0.3313, 0.04549, 0.3728, 0.07524, 0.4092, 0.1115, 0.4391, 0.1529, 0.4613, 0.1978, 0.4749, 0.2445, 0.4795, 0.2286, 0.4795, 0.1969, 0.4764, 0.152, 0.4627, 0.1106, 0.4405, 0.07435, 0.4106, 0.0446, 0.3743, 0.02248, 0.3327, 0.008867, 0.2877, 0.005106, 0.2494, 0.2445, 0.4795, 0.2911, 0.4749, 0.336, 0.4612, 0.3763, 0.4402, 0.3351, 0.4627, 0.2902, 0.4764, 0.2589, 0.4795, 0.3351, 0.4627, 0.3763, 0.4402, 0.3765, 0.4405, 0.3765, 0.4405, 0.3763, 0.4402, 0.3778, 0.4395, 0.4783, 0.2877, 0.4823, 0.2503, 0.4825, 0.2502, 0.4823, 0.2503, 0.4834, 0.2404, 0.4825, 0.2502, 0.4825, 0.2502, 0.4791, 0.2862, 0.4783, 0.2877, 0.2659, 0.0002804, 0.2911, 0.00278, 0.336, 0.01651, 0.3774, 0.03879, 0.4136, 0.06879, 0.4434, 0.1053, 0.4655, 0.147, 0.4791, 0.1923, 0.4834, 0.2351, 0.4803, 0.2388, 0.4823, 0.2303, 0.4783, 0.1938, 0.4646, 0.1485, 0.4425, 0.1068, 0.4128, 0.07027, 0.3765, 0.04028, 0.3351, 0.018, 0.2902, 0.004264, 0.2636, 0.001609, 0.2504, 0.0002804, 0.2504, 0.0002804, 0.2636, 0.001609, 0.2902, 0.004264, 0.3351, 0.018, 0.3765, 0.04028, 0.4128, 0.07027, 0.4425, 0.1068, 0.4646, 0.1485, 0.4783, 0.1938, 0.4823, 0.2303, 0.4803, 0.2388, 0.4834, 0.2404, 0.4625, 0.2404, 0.4583, 0.1969, 0.4458, 0.1554, 0.4256, 0.1173, 0.3984, 0.08384, 0.3653, 0.05563, 0.3275, 0.03513, 0.2865, 0.02249, 0.2438, 0.01821, 0.2012, 0.02249, 0.1602, 0.03512, 0.1224, 0.05563, 0.08925, 0.08324, 0.06206, 0.1169, 0.04186, 0.1552, 0.02942, 0.1968, 0.02524, 0.2404, 0.005106, 0.2404, 0.005106, 0.2393, 0.009206, 0.1938, 0.009354, 0.1921, 0.02248, 0.1485, 0.02329, 0.147, 0.04459, 0.1068, 0.04516, 0.1059, 0.04612, 0.1047, 0.07423, 0.07017, 0.07492, 0.06933, 0.1104, 0.03999, 0.1112, 0.03933, 0.1517, 0.01749, 0.1531, 0.0171, 0.1969, 0.004266, 0.2236, 0.001623, 0.2372, 0.0002804, 0.2372, 0.0002804, 0.2236, 0.001623, 0.1969, 0.004266, 0.1531, 0.0171, 0.1534, 0.01579, 0.1978, 0.002782, 0.223, 0.0002804, 0.005106, 0.2322, 0.008867, 0.1938, 0.009206, 0.1938, 0.005106, 0.2393, 0.009206, 0.1938, 0.008867, 0.1938, 0.009354, 0.1921, 0.1517, 0.01749, 0.1525, 0.01704, 0.1531, 0.0171, 0.1531, 0.0171, 0.1525, 0.01704, 0.1534, 0.01579, 0.02524, 0.2404, 0.02942, 0.1968, 0.04186, 0.1552, 0.06206, 0.1169, 0.08925, 0.08324, 0.1224, 0.05563, 0.1602, 0.03512, 0.2012, 0.02249, 0.2438, 0.01821, 0.2865, 0.02249, 0.3275, 0.03513, 0.3653, 0.05563, 0.3984, 0.08384, 0.4256, 0.1173, 0.4458, 0.1554, 0.4583, 0.1969, 0.4625, 0.2404, 0.4834, 0.2404, 0.4803, 0.2388, 0.4834, 0.2351])
me_face_mesh_004.materials.append(mat_face)
me_face_mesh_004.use_remesh_preserve_volume = False
me_face_mesh_004.use_remesh_preserve_attributes = False
me_face_mesh_004.use_mirror_vertex_groups = False
me_face_mesh_004.update()
me_mesh_112 = bpy.data.meshes.new('Mesh.112')
me_mesh_112.from_pydata([(-0.01046, -0.006856, 0.001209), (-0.01046, -0.006542, 0.002381), (0.01046, -0.006856, 0.001209), (0.01046, -0.006542, 0.002381), (0.01046, -0.006029, 0.003481), (-0.01046, -0.006029, 0.003481), (-0.01046, -0.005333, 0.004475), (0.01046, -0.005333, 0.004475), (0.01046, -0.004475, 0.005333), (-0.01046, -0.004475, 0.005333), (-0.01046, -0.003481, 0.006029), (0.01046, -0.003481, 0.006029), (0.01046, -0.002381, 0.006542), (-0.01046, -0.002381, 0.006542), (-0.01046, -0.001209, 0.006856), (0.01046, -0.001209, 0.006856), (0.01046, -1.863e-09, 0.006962), (-0.01046, -1.863e-09, 0.006962), (-0.01046, 0.001209, 0.006856), (0.01046, 0.001209, 0.006856), (0.01046, 0.002381, 0.006542), (-0.01046, 0.002381, 0.006542), (-0.01046, 0.003481, 0.006029), (0.01046, 0.003481, 0.006029), (0.01046, 0.004475, 0.005333), (-0.01046, 0.004475, 0.005333), (-0.01046, 0.005333, 0.004475), (0.01046, 0.005333, 0.004475), (0.01046, 0.006029, 0.003481), (-0.01046, 0.006029, 0.003481), (-0.01046, 0.006542, 0.002381), (0.01046, 0.006542, 0.002381), (0.01046, 0.006856, 0.001209), (-0.01046, 0.006856, 0.001209), (-0.01046, 0.006962, -2.794e-09), (0.01046, 0.006962, -2.794e-09), (0.01046, 0.006856, -0.001209), (-0.01046, 0.006856, -0.001209), (-0.01046, 0.006542, -0.002381), (0.01046, 0.006542, -0.002381), (0.01046, 0.006029, -0.003481), (-0.01046, 0.006029, -0.003481), (-0.01046, 0.005333, -0.004475), (0.01046, 0.005333, -0.004475), (0.01046, 0.004475, -0.005333), (-0.01046, 0.004475, -0.005333), (-0.01046, 0.003481, -0.006029), (0.01046, 0.003481, -0.006029), (0.01046, 0.002381, -0.006542), (-0.01046, 0.002381, -0.006542), (-0.01046, 0.001209, -0.006856), (0.01046, 0.001209, -0.006856), (0.01046, -1.863e-09, -0.006962), (-0.01046, -1.863e-09, -0.006962), (-0.01046, -0.001209, -0.006856), (0.01046, -0.001209, -0.006856), (0.01046, -0.002381, -0.006542), (-0.01046, -0.002381, -0.006542), (-0.01046, -0.003481, -0.006029), (0.01046, -0.003481, -0.006029), (0.01046, -0.004475, -0.005333), (-0.01046, -0.004475, -0.005333), (-0.01046, -0.005333, -0.004475), (0.01046, -0.005333, -0.004475), (0.01046, -0.006029, -0.003481), (-0.01046, -0.006029, -0.003481), (-0.01046, -0.006542, -0.002381), (0.01046, -0.006542, -0.002381), (0.01046, -0.006856, -0.001209), (-0.01046, -0.006856, -0.001209), (-0.01046, -0.006962, -2.794e-09), (0.01046, -0.006962, -2.794e-09), (0.01046, -1.863e-09, -2.794e-09)], [], [(0, 2, 3, 1), (4, 5, 1, 3), (7, 6, 5, 4), (8, 9, 6, 7), (11, 10, 9, 8), (12, 13, 10, 11), (15, 14, 13, 12), (16, 17, 14, 15), (19, 18, 17, 16), (20, 21, 18, 19), (23, 22, 21, 20), (24, 25, 22, 23), (27, 26, 25, 24), (28, 29, 26, 27), (31, 30, 29, 28), (32, 33, 30, 31), (35, 34, 33, 32), (36, 37, 34, 35), (39, 38, 37, 36), (40, 41, 38, 39), (43, 42, 41, 40), (44, 45, 42, 43), (47, 46, 45, 44), (48, 49, 46, 47), (51, 50, 49, 48), (52, 53, 50, 51), (55, 54, 53, 52), (56, 57, 54, 55), (59, 58, 57, 56), (60, 61, 58, 59), (63, 62, 61, 60), (64, 65, 62, 63), (67, 66, 65, 64), (68, 69, 66, 67), (71, 70, 69, 68), (72, 2, 71), (72, 71, 68), (72, 68, 67), (72, 67, 64), (72, 64, 63), (72, 63, 60), (72, 60, 59), (72, 59, 56), (72, 56, 55), (72, 55, 52), (72, 52, 51), (72, 51, 48), (72, 48, 47), (72, 47, 44), (72, 44, 43), (72, 43, 40), (72, 40, 39), (72, 39, 36), (72, 36, 35), (72, 35, 32), (72, 32, 31), (72, 31, 28), (72, 28, 27), (72, 27, 24), (72, 24, 23), (72, 23, 20), (72, 20, 19), (72, 19, 16), (72, 16, 15), (72, 15, 12), (72, 12, 11), (72, 11, 8), (72, 8, 7), (72, 7, 4), (72, 4, 3), (72, 3, 2), (2, 0, 70, 71)])
me_mesh_112.polygons.foreach_set('use_smooth', [True] * 72)
_uv = me_mesh_112.uv_layers.new(name='UVMap')
_uv.uv.foreach_set('vector', [0.6562, 0.318, 0.6425, 0.318, 0.6425, 0.3163, 0.6562, 0.3163, 0.6425, 0.3163, 0.6562, 0.3163, 0.6562, 0.318, 0.6425, 0.318, 0.6425, 0.3163, 0.6562, 0.3163, 0.6562, 0.318, 0.6425, 0.318, 0.6425, 0.3163, 0.6562, 0.3163, 0.6562, 0.318, 0.6425, 0.318, 0.6425, 0.3163, 0.6562, 0.3163, 0.6562, 0.318, 0.6425, 0.318, 0.6425, 0.3163, 0.6562, 0.3163, 0.6562, 0.318, 0.6425, 0.318, 0.6425, 0.3163, 0.6562, 0.3163, 0.6562, 0.318, 0.6425, 0.318, 0.6425, 0.3163, 0.6562, 0.3163, 0.6562, 0.318, 0.6425, 0.318, 0.6425, 0.3163, 0.6562, 0.3163, 0.6562, 0.318, 0.6425, 0.318, 0.6425, 0.3163, 0.6562, 0.3163, 0.6562, 0.318, 0.6425, 0.318, 0.6425, 0.3163, 0.6562, 0.3163, 0.6562, 0.318, 0.6425, 0.318, 0.6425, 0.3163, 0.6562, 0.3163, 0.6562, 0.318, 0.6425, 0.318, 0.6425, 0.3163, 0.6562, 0.3163, 0.6562, 0.318, 0.6425, 0.318, 0.6425, 0.3163, 0.6562, 0.3163, 0.6562, 0.318, 0.6425, 0.318, 0.6425, 0.3163, 0.6562, 0.3163, 0.6562, 0.318, 0.6425, 0.318, 0.6425, 0.3163, 0.6562, 0.3163, 0.6562, 0.318, 0.6425, 0.318, 0.6425, 0.3163, 0.6562, 0.3163, 0.6562, 0.318, 0.6425, 0.318, 0.6425, 0.3163, 0.6562, 0.3163, 0.6562, 0.318, 0.6425, 0.318, 0.6425, 0.3163, 0.6562, 0.3163, 0.6562, 0.318, 0.6425, 0.318, 0.6425, 0.3163, 0.6562, 0.3163, 0.6562, 0.318, 0.6425, 0.318, 0.6425, 0.3163, 0.6562, 0.3163, 0.6562, 0.318, 0.6425, 0.318, 0.6425, 0.3163, 0.6562, 0.3163, 0.6562, 0.318, 0.6425, 0.318, 0.6425, 0.3163, 0.6562, 0.3163, 0.6562, 0.318, 0.6425, 0.318, 0.6425, 0.3163, 0.6562, 0.3163, 0.6562, 0.318, 0.6425, 0.318, 0.6425, 0.3163, 0.6562, 0.3163, 0.6562, 0.318, 0.6425, 0.318, 0.6425, 0.3163, 0.6562, 0.3163, 0.6562, 0.318, 0.6425, 0.318, 0.6425, 0.3163, 0.6562, 0.3163, 0.6562, 0.318, 0.6425, 0.318, 0.6425, 0.3163, 0.6562, 0.3163, 0.6562, 0.318, 0.6425, 0.318, 0.6425, 0.3163, 0.6562, 0.3163, 0.6562, 0.318, 0.6425, 0.318, 0.6425, 0.3163, 0.6562, 0.3163, 0.6562, 0.318, 0.6425, 0.318, 0.6425, 0.3163, 0.6562, 0.3163, 0.6562, 0.318, 0.6425, 0.318, 0.6425, 0.3163, 0.6562, 0.3163, 0.6562, 0.318, 0.6425, 0.318, 0.6425, 0.3163, 0.6562, 0.3163, 0.6562, 0.318, 0.6425, 0.318, 0.6425, 0.3163, 0.6562, 0.3163, 0.6562, 0.318, 0.6425, 0.318, 0.6425, 0.3163, 0.6562, 0.3163, 0.6562, 0.318, 0.6425, 0.318, 0.6262, 0.3464, 0.5957, 0.3518, 0.5952, 0.3464, 0.6262, 0.3464, 0.5952, 0.3464, 0.5957, 0.3411, 0.6262, 0.3464, 0.5957, 0.3411, 0.5971, 0.3358, 0.6262, 0.3464, 0.5971, 0.3358, 0.5994, 0.3309, 0.6262, 0.3464, 0.5994, 0.3309, 0.6024, 0.3265, 0.6262, 0.3464, 0.6024, 0.3265, 0.6063, 0.3227, 0.6262, 0.3464, 0.6063, 0.3227, 0.6107, 0.3196, 0.6262, 0.3464, 0.6107, 0.3196, 0.6156, 0.3173, 0.6262, 0.3464, 0.6156, 0.3173, 0.6208, 0.3159, 0.6262, 0.3464, 0.6208, 0.3159, 0.6262, 0.3155, 0.6262, 0.3464, 0.6262, 0.3155, 0.6315, 0.3159, 0.6262, 0.3464, 0.6315, 0.3159, 0.6368, 0.3173, 0.6262, 0.3464, 0.6368, 0.3173, 0.6417, 0.3196, 0.6262, 0.3464, 0.6417, 0.3196, 0.6461, 0.3227, 0.6262, 0.3464, 0.6461, 0.3227, 0.6499, 0.3265, 0.6262, 0.3464, 0.6499, 0.3265, 0.653, 0.3309, 0.6262, 0.3464, 0.653, 0.3309, 0.6553, 0.3358, 0.6262, 0.3464, 0.6553, 0.3358, 0.6567, 0.3411, 0.6262, 0.3464, 0.6567, 0.3411, 0.6571, 0.3464, 0.6262, 0.3464, 0.6571, 0.3464, 0.6567, 0.3518, 0.6262, 0.3464, 0.6567, 0.3518, 0.6553, 0.357, 0.6262, 0.3464, 0.6553, 0.357, 0.653, 0.3619, 0.6262, 0.3464, 0.653, 0.3619, 0.6499, 0.3663, 0.6262, 0.3464, 0.6499, 0.3663, 0.6461, 0.3702, 0.6262, 0.3464, 0.6461, 0.3702, 0.6417, 0.3732, 0.6262, 0.3464, 0.6417, 0.3732, 0.6368, 0.3755, 0.6262, 0.3464, 0.6368, 0.3755, 0.6315, 0.3769, 0.6262, 0.3464, 0.6315, 0.3769, 0.6262, 0.3774, 0.6262, 0.3464, 0.6262, 0.3774, 0.6208, 0.3769, 0.6262, 0.3464, 0.6208, 0.3769, 0.6156, 0.3755, 0.6262, 0.3464, 0.6156, 0.3755, 0.6107, 0.3732, 0.6262, 0.3464, 0.6107, 0.3732, 0.6063, 0.3702, 0.6262, 0.3464, 0.6063, 0.3702, 0.6024, 0.3663, 0.6262, 0.3464, 0.6024, 0.3663, 0.5994, 0.3619, 0.6262, 0.3464, 0.5994, 0.3619, 0.5971, 0.357, 0.6262, 0.3464, 0.5971, 0.357, 0.5957, 0.3518, 0.6425, 0.3163, 0.6562, 0.3163, 0.6562, 0.318, 0.6425, 0.318])
me_mesh_112.materials.append(mat_knob)
me_mesh_112.use_remesh_preserve_volume = False
me_mesh_112.use_remesh_preserve_attributes = False
me_mesh_112.use_mirror_vertex_groups = False
me_mesh_112.update()
me_circle_009 = bpy.data.meshes.new('Circle.009')
me_circle_009.from_pydata([(-0.0001584, -0.1198, 0.02918), (-0.0001584, -0.1134, 0.03444), (-0.0001584, -0.1061, 0.03835), (-0.0001584, -0.09818, 0.04076), (-0.0001584, -0.08992, 0.04157), (-0.0001584, -0.08167, 0.04076), (-0.0001584, -0.07374, 0.03835), (-0.0001584, -0.06643, 0.03444), (-0.0001584, -0.06002, 0.02918), (-0.0001584, -0.05476, 0.02277), (-0.0001584, -0.05085, 0.01546), (-0.0001584, -0.04844, 0.007525), (-0.0001584, -0.04763, -0.0007254), (-0.0001584, -0.04844, -0.008977), (-0.0001584, -0.05085, -0.01691), (-0.0001584, -0.05476, -0.02422), (-0.0001584, -0.06002, -0.03063), (-0.0001584, -0.06643, -0.03589), (-0.0001584, -0.07374, -0.0398), (-0.0001584, -0.08167, -0.04221), (-0.0001584, -0.08993, -0.04302), (-0.0001584, -0.09818, -0.04221), (-0.0001584, -0.1061, -0.0398), (-0.0001584, -0.1134, -0.03589), (-0.0001584, -0.1198, -0.03063), (-0.0001584, -0.1251, -0.02422), (-0.0001584, -0.129, -0.01691), (-0.0001584, -0.1314, -0.008977), (-0.0001584, -0.1322, -0.0007254), (-0.0001584, -0.1314, 0.007525), (-0.0001584, -0.129, 0.01546), (-0.0001584, -0.1251, 0.02277), (-0.0001584, -0.1163, 0.0257), (-0.0001584, -0.1107, 0.03034), (-0.0001584, -0.1042, 0.0338), (-0.0001584, -0.09722, 0.03592), (-0.0001584, -0.08992, 0.03664), (-0.0001584, -0.08264, 0.03592), (-0.0001584, -0.07563, 0.0338), (-0.0001584, -0.06917, 0.03034), (-0.0001584, -0.0635, 0.0257), (-0.0001584, -0.05886, 0.02003), (-0.0001584, -0.0554, 0.01357), (-0.0001584, -0.05328, 0.006564), (-0.0001584, -0.05256, -0.0007254), (-0.0001584, -0.05328, -0.008016), (-0.0001584, -0.0554, -0.01502), (-0.0001584, -0.05886, -0.02149), (-0.0001584, -0.0635, -0.02715), (-0.0001584, -0.06917, -0.03179), (-0.0001584, -0.07563, -0.03525), (-0.0001584, -0.08264, -0.03737), (-0.0001584, -0.08993, -0.03809), (-0.0001584, -0.09722, -0.03737), (-0.0001584, -0.1042, -0.03525), (-0.0001584, -0.1107, -0.03179), (-0.0001584, -0.1163, -0.02715), (-0.0001584, -0.121, -0.02149), (-0.0001584, -0.1244, -0.01502), (-0.0001584, -0.1266, -0.008016), (-0.0001584, -0.1273, -0.0007254), (-0.0001584, -0.1266, 0.006564), (-0.0001584, -0.1244, 0.01357), (-0.0001584, -0.121, 0.02003), (-0.0001584, -0.1163, 0.0257), (-0.0001584, -0.1107, 0.03034), (-0.0001584, -0.1042, 0.0338), (-0.0001584, -0.09722, 0.03592), (-0.0001584, -0.08992, 0.03664), (-0.0001584, -0.08264, 0.03592), (-0.0001584, -0.07563, 0.0338), (-0.0001584, -0.06917, 0.03034), (-0.0001584, -0.0635, 0.0257), (-0.0001584, -0.05886, 0.02003), (-0.0001584, -0.0554, 0.01357), (-0.0001584, -0.05328, 0.006564), (-0.0001584, -0.05256, -0.0007254), (-0.0001584, -0.05328, -0.008016), (-0.0001584, -0.0554, -0.01502), (-0.0001584, -0.05886, -0.02149), (-0.0001584, -0.0635, -0.02715), (-0.0001584, -0.06917, -0.03179), (-0.0001584, -0.07563, -0.03525), (-0.0001584, -0.08264, -0.03737), (-0.0001584, -0.08993, -0.03809), (-0.0001584, -0.09722, -0.03737), (-0.0001584, -0.1042, -0.03525), (-0.0001584, -0.1107, -0.03179), (-0.0001584, -0.1163, -0.02715), (-0.0001584, -0.121, -0.02149), (-0.0001584, -0.1244, -0.01502), (-0.0001584, -0.1266, -0.008016), (-0.0001584, -0.1273, -0.0007254), (-0.0001584, -0.1266, 0.006564), (-0.0001584, -0.1244, 0.01357), (-0.0001584, -0.121, 0.02003), (-0.00891, -0.1163, 0.0257), (-0.00891, -0.1107, 0.03034), (-0.00891, -0.1042, 0.0338), (-0.00891, -0.09722, 0.03592), (-0.00891, -0.08992, 0.03664), (-0.00891, -0.08264, 0.03592), (-0.00891, -0.07563, 0.0338), (-0.00891, -0.06917, 0.03034), (-0.00891, -0.0635, 0.0257), (-0.00891, -0.05886, 0.02003), (-0.00891, -0.0554, 0.01357), (-0.00891, -0.05328, 0.006564), (-0.00891, -0.05256, -0.0007254), (-0.00891, -0.05328, -0.008016), (-0.00891, -0.0554, -0.01502), (-0.00891, -0.05886, -0.02149), (-0.00891, -0.0635, -0.02715), (-0.00891, -0.06917, -0.03179), (-0.00891, -0.07563, -0.03525), (-0.00891, -0.08264, -0.03737), (-0.00891, -0.08993, -0.03809), (-0.00891, -0.09722, -0.03737), (-0.00891, -0.1042, -0.03525), (-0.00891, -0.1107, -0.03179), (-0.00891, -0.1163, -0.02715), (-0.00891, -0.121, -0.02149), (-0.00891, -0.1244, -0.01502), (-0.00891, -0.1266, -0.008016), (-0.00891, -0.1273, -0.0007254), (-0.00891, -0.1266, 0.006564), (-0.00891, -0.1244, 0.01357), (-0.00891, -0.121, 0.02003)], [], [(65, 64, 96, 97), (66, 65, 97, 98), (67, 66, 98, 99), (68, 67, 99, 100), (69, 68, 100, 101), (70, 69, 101, 102), (71, 70, 102, 103), (72, 71, 103, 104), (73, 72, 104, 105), (74, 73, 105, 106), (75, 74, 106, 107), (76, 75, 107, 108), (77, 76, 108, 109), (78, 77, 109, 110), (79, 78, 110, 111), (80, 79, 111, 112), (81, 80, 112, 113), (82, 81, 113, 114), (83, 82, 114, 115), (84, 83, 115, 116), (85, 84, 116, 117), (86, 85, 117, 118), (87, 86, 118, 119), (88, 87, 119, 120), (89, 88, 120, 121), (90, 89, 121, 122), (91, 90, 122, 123), (92, 91, 123, 124), (93, 92, 124, 125), (94, 93, 125, 126), (95, 94, 126, 127), (64, 95, 127, 96)])
me_circle_009.polygons.foreach_set('use_smooth', [True] * 32)
_uv = me_circle_009.uv_layers.new(name='UVMap')
_uv.uv.foreach_set('vector', [0.4924, 0.5051, 0.4947, 0.5071, 0.4948, 0.507, 0.4925, 0.5049, 0.4898, 0.5035, 0.4924, 0.5051, 0.4925, 0.5049, 0.4898, 0.5034, 0.4869, 0.5025, 0.4898, 0.5035, 0.4898, 0.5034, 0.487, 0.5024, 0.4839, 0.5021, 0.4869, 0.5025, 0.487, 0.5024, 0.4839, 0.5019, 0.4808, 0.5022, 0.4839, 0.5021, 0.4839, 0.5019, 0.4809, 0.5021, 0.4778, 0.503, 0.4808, 0.5022, 0.4809, 0.5021, 0.4779, 0.5029, 0.4751, 0.5043, 0.4778, 0.503, 0.4779, 0.5029, 0.4751, 0.5042, 0.4726, 0.5062, 0.4751, 0.5043, 0.4751, 0.5042, 0.4727, 0.506, 0.4706, 0.5084, 0.4726, 0.5062, 0.4727, 0.506, 0.4706, 0.5083, 0.469, 0.5111, 0.4706, 0.5084, 0.4706, 0.5083, 0.4691, 0.5109, 0.468, 0.514, 0.469, 0.5111, 0.4691, 0.5109, 0.4681, 0.5138, 0.4676, 0.517, 0.468, 0.514, 0.4681, 0.5138, 0.4676, 0.5169, 0.4677, 0.52, 0.4676, 0.517, 0.4676, 0.5169, 0.4678, 0.5199, 0.4685, 0.523, 0.4677, 0.52, 0.4678, 0.5199, 0.4686, 0.5229, 0.4698, 0.5258, 0.4685, 0.523, 0.4686, 0.5229, 0.4699, 0.5256, 0.4717, 0.5282, 0.4698, 0.5258, 0.4699, 0.5256, 0.4717, 0.5281, 0.474, 0.5303, 0.4717, 0.5282, 0.4717, 0.5281, 0.474, 0.5301, 0.4766, 0.5318, 0.474, 0.5303, 0.474, 0.5301, 0.4766, 0.5317, 0.4795, 0.5328, 0.4766, 0.5318, 0.4766, 0.5317, 0.4795, 0.5327, 0.4825, 0.5333, 0.4795, 0.5328, 0.4795, 0.5327, 0.4826, 0.5331, 0.4856, 0.5331, 0.4825, 0.5333, 0.4826, 0.5331, 0.4856, 0.533, 0.4885, 0.5324, 0.4856, 0.5331, 0.4856, 0.533, 0.4886, 0.5322, 0.4913, 0.531, 0.4885, 0.5324, 0.4886, 0.5322, 0.4914, 0.5309, 0.4938, 0.5292, 0.4913, 0.531, 0.4914, 0.5309, 0.4938, 0.5291, 0.4958, 0.5269, 0.4938, 0.5292, 0.4938, 0.5291, 0.4958, 0.5268, 0.4974, 0.5243, 0.4958, 0.5269, 0.4958, 0.5268, 0.4974, 0.5241, 0.4984, 0.5214, 0.4974, 0.5243, 0.4974, 0.5241, 0.4984, 0.5213, 0.4988, 0.5184, 0.4984, 0.5214, 0.4984, 0.5213, 0.4989, 0.5182, 0.4986, 0.5153, 0.4988, 0.5184, 0.4989, 0.5182, 0.4987, 0.5152, 0.4979, 0.5123, 0.4986, 0.5153, 0.4987, 0.5152, 0.4979, 0.5122, 0.4966, 0.5096, 0.4979, 0.5123, 0.4979, 0.5122, 0.4966, 0.5094, 0.4947, 0.5071, 0.4966, 0.5096, 0.4966, 0.5094, 0.4948, 0.507])
me_circle_009.materials.append(mat_blackmetal)
me_circle_009.use_remesh_preserve_volume = False
me_circle_009.use_remesh_preserve_attributes = False
me_circle_009.use_mirror_vertex_groups = False
me_circle_009.update()
me_cylinder_004 = bpy.data.meshes.new('Cylinder.004')
me_cylinder_004.from_pydata([(0.003625, -0.03138, 0.03565), (0.003625, -0.03067, 0.03443), (0.003625, -0.03067, 0.03301), (0.003625, -0.03138, 0.03178), (0.003625, -0.03261, 0.03107), (0.003625, -0.03402, 0.03107), (0.003625, -0.03525, 0.03178), (0.003625, -0.03596, 0.03301), (0.003625, -0.03596, 0.03443), (0.003625, -0.03525, 0.03565), (0.003625, -0.03402, 0.03636), (0.003625, -0.03261, 0.03636), (-0.002312, -0.03138, 0.03565), (-0.002312, -0.03067, 0.03443), (-0.002312, -0.03067, 0.03301), (-0.002312, -0.03138, 0.03178), (-0.002312, -0.03261, 0.03107), (-0.002312, -0.03402, 0.03107), (-0.002312, -0.03525, 0.03178), (-0.002312, -0.03596, 0.03301), (-0.002312, -0.03596, 0.03443), (-0.002312, -0.03525, 0.03565), (-0.002312, -0.03402, 0.03636), (-0.002312, -0.03261, 0.03636), (0.003625, -0.03332, 0.03372), (0.003625, -0.02985, -0.03097), (0.003625, -0.02914, -0.0322), (0.003625, -0.02914, -0.03362), (0.003625, -0.02985, -0.03485), (0.003625, -0.03108, -0.03556), (0.003625, -0.0325, -0.03556), (0.003625, -0.03372, -0.03485), (0.003625, -0.03443, -0.03362), (0.003625, -0.03443, -0.0322), (0.003625, -0.03372, -0.03097), (0.003625, -0.0325, -0.03026), (0.003625, -0.03108, -0.03026), (-0.002312, -0.03195, -0.03097), (-0.002312, -0.03124, -0.0322), (-0.002312, -0.02914, -0.03362), (-0.002312, -0.02985, -0.03485), (-0.002312, -0.03108, -0.03556), (-0.002312, -0.0325, -0.03556), (-0.002312, -0.03372, -0.03485), (-0.002312, -0.03443, -0.03362), (-0.002312, -0.03443, -0.0322), (-0.002312, -0.03372, -0.03097), (-0.002312, -0.0325, -0.03026), (-0.002312, -0.03318, -0.03026), (0.003625, -0.03179, -0.03291), (0.003625, 0.03039, -0.03045), (0.003625, 0.0311, -0.03168), (0.003625, 0.0311, -0.0331), (0.003625, 0.03039, -0.03433), (0.003625, 0.02916, -0.03504), (0.003625, 0.02774, -0.03504), (0.003625, 0.02651, -0.03433), (0.003625, 0.0258, -0.0331), (0.003625, 0.0258, -0.03168), (0.003625, 0.02651, -0.03045), (0.003625, 0.02774, -0.02975), (0.003625, 0.02916, -0.02975), (-0.002312, 0.03039, -0.03045), (-0.002312, 0.0311, -0.03168), (-0.002312, 0.0311, -0.0331), (-0.002312, 0.03039, -0.03433), (-0.002312, 0.02916, -0.03504), (-0.002312, 0.02774, -0.03504), (-0.002312, 0.02651, -0.03433), (-0.002312, 0.0258, -0.0331), (-0.002312, 0.0258, -0.03168), (-0.002312, 0.02651, -0.03045), (-0.002312, 0.02774, -0.02975), (-0.002312, 0.02916, -0.02975), (0.003625, 0.02845, -0.03239), (0.003625, 0.03039, 0.03308), (0.003625, 0.0311, 0.03185), (0.003625, 0.0311, 0.03043), (0.003625, 0.03039, 0.0292), (0.003625, 0.02916, 0.0285), (0.003625, 0.02774, 0.0285), (0.003625, 0.02651, 0.0292), (0.003625, 0.0258, 0.03043), (0.003625, 0.0258, 0.03185), (0.003625, 0.02651, 0.03308), (0.003625, 0.02774, 0.03379), (0.003625, 0.02916, 0.03379), (-0.002312, 0.03039, 0.03308), (-0.002312, 0.0311, 0.03185), (-0.002312, 0.0311, 0.03043), (-0.002312, 0.03039, 0.0292), (-0.002312, 0.02916, 0.0285), (-0.002312, 0.02774, 0.0285), (-0.002312, 0.02651, 0.0292), (-0.002312, 0.0258, 0.03043), (-0.002312, 0.0258, 0.03185), (-0.002312, 0.02651, 0.03308), (-0.002312, 0.02774, 0.03379), (-0.002312, 0.02916, 0.03379), (0.003625, 0.02845, 0.03114)], [], [(24, 1, 0), (24, 2, 1), (24, 3, 2), (24, 4, 3), (24, 5, 4), (24, 6, 5), (24, 7, 6), (24, 8, 7), (24, 9, 8), (24, 10, 9), (24, 11, 10), (11, 24, 0), (0, 1, 13, 12), (1, 2, 14, 13), (2, 3, 15, 14), (3, 4, 16, 15), (4, 5, 17, 16), (5, 6, 18, 17), (6, 7, 19, 18), (7, 8, 20, 19), (8, 9, 21, 20), (9, 10, 22, 21), (10, 11, 23, 22), (12, 23, 11, 0), (49, 26, 25), (49, 27, 26), (49, 28, 27), (49, 29, 28), (49, 30, 29), (49, 31, 30), (49, 32, 31), (49, 33, 32), (49, 34, 33), (49, 35, 34), (49, 36, 35), (36, 49, 25), (25, 26, 38, 37), (26, 27, 39, 38), (27, 28, 40, 39), (28, 29, 41, 40), (29, 30, 42, 41), (30, 31, 43, 42), (31, 32, 44, 43), (32, 33, 45, 44), (33, 34, 46, 45), (34, 35, 47, 46), (35, 36, 48, 47), (37, 48, 36, 25), (74, 51, 50), (74, 52, 51), (74, 53, 52), (74, 54, 53), (74, 55, 54), (74, 56, 55), (74, 57, 56), (74, 58, 57), (74, 59, 58), (74, 60, 59), (74, 61, 60), (61, 74, 50), (50, 51, 63, 62), (51, 52, 64, 63), (52, 53, 65, 64), (53, 54, 66, 65), (54, 55, 67, 66), (55, 56, 68, 67), (56, 57, 69, 68), (57, 58, 70, 69), (58, 59, 71, 70), (59, 60, 72, 71), (60, 61, 73, 72), (62, 73, 61, 50), (99, 76, 75), (99, 77, 76), (99, 78, 77), (99, 79, 78), (99, 80, 79), (99, 81, 80), (99, 82, 81), (99, 83, 82), (99, 84, 83), (99, 85, 84), (99, 86, 85), (86, 99, 75), (75, 76, 88, 87), (76, 77, 89, 88), (77, 78, 90, 89), (78, 79, 91, 90), (79, 80, 92, 91), (80, 81, 93, 92), (81, 82, 94, 93), (82, 83, 95, 94), (83, 84, 96, 95), (84, 85, 97, 96), (85, 86, 98, 97), (87, 98, 86, 75)])
me_cylinder_004.polygons.foreach_set('use_smooth', [True] * 96)
_uv = me_cylinder_004.uv_layers.new(name='UVMap')
_uv.uv.foreach_set('vector', [0.4518, 0.5049, 0.4509, 0.5082, 0.4494, 0.5073, 0.4518, 0.5049, 0.4526, 0.5082, 0.4509, 0.5082, 0.4518, 0.5049, 0.4542, 0.5073, 0.4526, 0.5082, 0.4518, 0.5049, 0.455, 0.5058, 0.4542, 0.5073, 0.4518, 0.5049, 0.455, 0.504, 0.455, 0.5058, 0.4518, 0.5049, 0.4542, 0.5025, 0.455, 0.504, 0.4518, 0.5049, 0.4526, 0.5016, 0.4542, 0.5025, 0.4518, 0.5049, 0.4509, 0.5016, 0.4526, 0.5016, 0.4518, 0.5049, 0.4494, 0.5025, 0.4509, 0.5016, 0.4518, 0.5049, 0.4485, 0.504, 0.4494, 0.5025, 0.4518, 0.5049, 0.4485, 0.5058, 0.4485, 0.504, 0.4485, 0.5058, 0.4518, 0.5049, 0.4494, 0.5073, 0.4494, 0.5073, 0.4509, 0.5082, 0.4506, 0.5078, 0.4491, 0.5069, 0.4509, 0.5082, 0.4526, 0.5082, 0.4524, 0.5078, 0.4506, 0.5078, 0.4526, 0.5082, 0.4542, 0.5073, 0.4539, 0.5069, 0.4524, 0.5078, 0.4542, 0.5073, 0.455, 0.5058, 0.4548, 0.5054, 0.4539, 0.5069, 0.455, 0.5058, 0.455, 0.504, 0.4548, 0.5037, 0.4548, 0.5054, 0.455, 0.504, 0.4542, 0.5025, 0.4539, 0.5021, 0.4548, 0.5037, 0.4542, 0.5025, 0.4526, 0.5016, 0.4524, 0.5013, 0.4539, 0.5021, 0.4526, 0.5016, 0.4509, 0.5016, 0.4506, 0.5013, 0.4524, 0.5013, 0.4509, 0.5016, 0.4494, 0.5025, 0.4491, 0.5021, 0.4506, 0.5013, 0.4494, 0.5025, 0.4485, 0.504, 0.4482, 0.5037, 0.4491, 0.5021, 0.4485, 0.504, 0.4485, 0.5058, 0.4482, 0.5054, 0.4482, 0.5037, 0.4491, 0.5069, 0.4482, 0.5054, 0.4485, 0.5058, 0.4494, 0.5073, 0.4605, 0.5047, 0.4597, 0.508, 0.4581, 0.5071, 0.4605, 0.5047, 0.4614, 0.508, 0.4597, 0.508, 0.4605, 0.5047, 0.4629, 0.5071, 0.4614, 0.508, 0.4605, 0.5047, 0.4638, 0.5056, 0.4629, 0.5071, 0.4605, 0.5047, 0.4638, 0.5038, 0.4638, 0.5056, 0.4605, 0.5047, 0.4629, 0.5023, 0.4638, 0.5038, 0.4605, 0.5047, 0.4614, 0.5014, 0.4629, 0.5023, 0.4605, 0.5047, 0.4597, 0.5014, 0.4614, 0.5014, 0.4605, 0.5047, 0.4581, 0.5023, 0.4597, 0.5014, 0.4605, 0.5047, 0.4573, 0.5038, 0.4581, 0.5023, 0.4605, 0.5047, 0.4573, 0.5056, 0.4573, 0.5038, 0.4573, 0.5056, 0.4605, 0.5047, 0.4581, 0.5071, 0.4581, 0.5071, 0.4597, 0.508, 0.4594, 0.5077, 0.4579, 0.5068, 0.4597, 0.508, 0.4614, 0.508, 0.4612, 0.5077, 0.4594, 0.5077, 0.4614, 0.508, 0.4629, 0.5071, 0.4627, 0.5068, 0.4612, 0.5077, 0.4629, 0.5071, 0.4638, 0.5056, 0.4636, 0.5053, 0.4627, 0.5068, 0.4638, 0.5056, 0.4638, 0.5038, 0.4636, 0.5035, 0.4636, 0.5053, 0.4638, 0.5038, 0.4629, 0.5023, 0.4627, 0.502, 0.4636, 0.5035, 0.4629, 0.5023, 0.4614, 0.5014, 0.4612, 0.5011, 0.4627, 0.502, 0.4614, 0.5014, 0.4597, 0.5014, 0.4594, 0.5011, 0.4612, 0.5011, 0.4597, 0.5014, 0.4581, 0.5023, 0.4579, 0.502, 0.4594, 0.5011, 0.4581, 0.5023, 0.4573, 0.5038, 0.457, 0.5035, 0.4579, 0.502, 0.4573, 0.5038, 0.4573, 0.5056, 0.457, 0.5053, 0.457, 0.5035, 0.4579, 0.5068, 0.457, 0.5053, 0.4573, 0.5056, 0.4581, 0.5071, 0.443, 0.5049, 0.4421, 0.5082, 0.4406, 0.5073, 0.443, 0.5049, 0.4439, 0.5082, 0.4421, 0.5082, 0.443, 0.5049, 0.4454, 0.5073, 0.4439, 0.5082, 0.443, 0.5049, 0.4463, 0.5058, 0.4454, 0.5073, 0.443, 0.5049, 0.4463, 0.504, 0.4463, 0.5058, 0.443, 0.5049, 0.4454, 0.5025, 0.4463, 0.504, 0.443, 0.5049, 0.4439, 0.5016, 0.4454, 0.5025, 0.443, 0.5049, 0.4421, 0.5016, 0.4439, 0.5016, 0.443, 0.5049, 0.4406, 0.5025, 0.4421, 0.5016, 0.443, 0.5049, 0.4397, 0.504, 0.4406, 0.5025, 0.443, 0.5049, 0.4397, 0.5058, 0.4397, 0.504, 0.4397, 0.5058, 0.443, 0.5049, 0.4406, 0.5073, 0.4406, 0.5073, 0.4421, 0.5082, 0.4419, 0.5078, 0.4404, 0.5069, 0.4421, 0.5082, 0.4439, 0.5082, 0.4436, 0.5078, 0.4419, 0.5078, 0.4439, 0.5082, 0.4454, 0.5073, 0.4452, 0.5069, 0.4436, 0.5078, 0.4454, 0.5073, 0.4463, 0.5058, 0.4461, 0.5054, 0.4452, 0.5069, 0.4463, 0.5058, 0.4463, 0.504, 0.4461, 0.5037, 0.4461, 0.5054, 0.4463, 0.504, 0.4454, 0.5025, 0.4452, 0.5021, 0.4461, 0.5037, 0.4454, 0.5025, 0.4439, 0.5016, 0.4436, 0.5013, 0.4452, 0.5021, 0.4439, 0.5016, 0.4421, 0.5016, 0.4419, 0.5013, 0.4436, 0.5013, 0.4421, 0.5016, 0.4406, 0.5025, 0.4404, 0.5021, 0.4419, 0.5013, 0.4406, 0.5025, 0.4397, 0.504, 0.4395, 0.5037, 0.4404, 0.5021, 0.4397, 0.504, 0.4397, 0.5058, 0.4395, 0.5054, 0.4395, 0.5037, 0.4404, 0.5069, 0.4395, 0.5054, 0.4397, 0.5058, 0.4406, 0.5073, 0.4343, 0.5047, 0.4334, 0.508, 0.4319, 0.5071, 0.4343, 0.5047, 0.4352, 0.508, 0.4334, 0.508, 0.4343, 0.5047, 0.4367, 0.5071, 0.4352, 0.508, 0.4343, 0.5047, 0.4376, 0.5056, 0.4367, 0.5071, 0.4343, 0.5047, 0.4376, 0.5038, 0.4376, 0.5056, 0.4343, 0.5047, 0.4367, 0.5023, 0.4376, 0.5038, 0.4343, 0.5047, 0.4352, 0.5014, 0.4367, 0.5023, 0.4343, 0.5047, 0.4334, 0.5014, 0.4352, 0.5014, 0.4343, 0.5047, 0.4319, 0.5023, 0.4334, 0.5014, 0.4343, 0.5047, 0.431, 0.5039, 0.4319, 0.5023, 0.4343, 0.5047, 0.431, 0.5056, 0.431, 0.5039, 0.431, 0.5056, 0.4343, 0.5047, 0.4319, 0.5071, 0.4319, 0.5071, 0.4334, 0.508, 0.4332, 0.5077, 0.4317, 0.5068, 0.4334, 0.508, 0.4352, 0.508, 0.4349, 0.5077, 0.4332, 0.5077, 0.4352, 0.508, 0.4367, 0.5071, 0.4365, 0.5068, 0.4349, 0.5077, 0.4367, 0.5071, 0.4376, 0.5056, 0.4373, 0.5053, 0.4365, 0.5068, 0.4376, 0.5056, 0.4376, 0.5038, 0.4373, 0.5035, 0.4373, 0.5053, 0.4376, 0.5038, 0.4367, 0.5023, 0.4365, 0.502, 0.4373, 0.5035, 0.4367, 0.5023, 0.4352, 0.5014, 0.4349, 0.5011, 0.4365, 0.502, 0.4352, 0.5014, 0.4334, 0.5014, 0.4332, 0.5011, 0.4349, 0.5011, 0.4334, 0.5014, 0.4319, 0.5023, 0.4317, 0.502, 0.4332, 0.5011, 0.4319, 0.5023, 0.431, 0.5039, 0.4308, 0.5035, 0.4317, 0.502, 0.431, 0.5039, 0.431, 0.5056, 0.4308, 0.5053, 0.4308, 0.5035, 0.4317, 0.5068, 0.4308, 0.5053, 0.431, 0.5056, 0.4319, 0.5071])
me_cylinder_004.materials.append(mat_blackmetal)
me_cylinder_004.use_remesh_preserve_volume = False
me_cylinder_004.use_remesh_preserve_attributes = False
me_cylinder_004.use_mirror_vertex_groups = False
me_cylinder_004.update()
me_mesh_034 = bpy.data.meshes.new('Mesh.034')
me_mesh_034.from_pydata([(0.002481, -0.02319, 0.03274), (0.002481, -0.02927, 0.02776), (0.002481, -0.03427, 0.0217), (0.002481, -0.03798, 0.01478), (0.002449, -0.03206, 0.04011), (0.002449, -0.03815, 0.03514), (0.002449, -0.04314, 0.02907), (0.002449, -0.04686, 0.02215), (-0.003424, -0.02319, 0.03272), (-0.003424, -0.03798, 0.01475), (-0.003456, -0.03206, 0.04009), (-0.003456, -0.03815, 0.03511), (-0.003456, -0.04314, 0.02904), (-0.003456, -0.04686, 0.02212), (0.006977, -0.0009706, -0.04057), (0.006977, 0.006975, -0.0398), (0.006977, 0.01451, -0.03752), (0.006977, 0.02146, -0.03382), (0.006977, 0.02755, -0.02884), (0.006977, 0.03254, -0.02278), (0.006977, 0.03626, -0.01586), (0.006977, 0.03854, -0.008348), (0.006977, 0.03932, -0.000588), (0.006977, 0.03854, 0.00727), (0.006977, 0.03626, 0.01478), (0.006977, 0.03254, 0.0217), (0.006977, 0.02755, 0.02776), (0.006977, 0.02146, 0.03274), (0.006977, 0.01451, 0.03644), (0.006977, 0.006974, 0.03872), (0.006977, -0.0008636, 0.03949), (0.006977, -0.008703, 0.03872), (0.006977, -0.01624, 0.03644), (0.006977, -0.02319, 0.03274), (0.006977, -0.02927, 0.02776), (0.006977, -0.03427, 0.0217), (0.006977, -0.03798, 0.01478), (0.006977, -0.04027, 0.00727), (0.006977, -0.04104, -0.000588), (0.006977, -0.04027, -0.008348), (0.006977, -0.03798, -0.01586), (0.006977, -0.03427, -0.02278), (0.006977, -0.02927, -0.02884), (0.006977, -0.02319, -0.03382), (0.006977, -0.01624, -0.03752), (0.006977, -0.008703, -0.0398), (0.006977, -0.0009676, -0.03716), (0.006977, 0.006246, -0.03645), (0.006977, -0.008182, -0.03645), (0.006977, 0.01318, -0.03437), (0.006977, 0.01958, -0.03099), (0.006977, 0.02518, -0.02645), (0.006977, 0.02978, -0.0209), (0.006977, 0.0332, -0.01458), (0.006977, 0.0353, -0.007721), (0.006977, 0.03601, -0.000587), (0.006977, 0.0353, 0.006548), (0.006977, 0.0332, 0.01341), (0.006977, 0.02978, 0.01973), (0.006977, 0.02518, 0.02534), (0.006977, 0.01958, 0.02982), (0.006977, 0.01318, 0.0332), (0.006977, 0.006246, 0.03528), (0.006977, -0.0009676, 0.03598), (0.006977, -0.008204, 0.03528), (0.006977, -0.01512, 0.0332), (0.006977, -0.02151, 0.02982), (0.006977, -0.02711, 0.02527), (0.006977, -0.03171, 0.01973), (0.006977, -0.03513, 0.01341), (0.006977, -0.03723, 0.006548), (0.006977, -0.03795, -0.000587), (0.006977, -0.03723, -0.007721), (0.006977, -0.03513, -0.01458), (0.006977, -0.03171, -0.0209), (0.006977, -0.02701, -0.02645), (0.006977, -0.02145, -0.03099), (0.006977, -0.0151, -0.03437), (-0.000109, 0.006975, -0.0398), (-0.000109, 0.01451, -0.03752), (-0.000109, 0.02146, -0.03382), (-0.000109, 0.02755, -0.02884), (-0.000109, 0.03254, -0.02278), (-0.000109, 0.03626, -0.01586), (-0.000109, 0.03854, -0.008348), (-0.000109, 0.03932, -0.000588), (-0.000109, 0.03854, 0.00727), (-0.000109, 0.03626, 0.01478), (-0.000109, 0.03254, 0.0217), (-0.000109, 0.02755, 0.02776), (-0.000109, 0.02146, 0.03274), (-0.000109, 0.01451, 0.03644), (-0.000109, 0.006974, 0.03872), (-0.000109, -0.0008636, 0.03949), (-0.000109, -0.008703, 0.03872), (-0.000109, -0.01624, 0.03644), (-0.000109, -0.02319, 0.03274), (-0.000109, -0.02927, 0.02776), (-0.000109, -0.03427, 0.0217), (-0.000109, -0.03798, 0.01478), (-0.000109, -0.04027, 0.00727), (-0.000109, -0.04104, -0.000539), (-0.000109, -0.04027, -0.008348), (-0.000109, -0.03798, -0.01586), (-0.000109, -0.03427, -0.02278), (-0.000109, -0.02927, -0.02884), (-0.000109, -0.02319, -0.03382), (-0.000109, -0.01624, -0.03752), (-0.000109, -0.008703, -0.0398), (-0.000109, -0.0009706, -0.04057), (0.006983, 0.006975, -0.0398), (0.006983, 0.01451, -0.03752), (0.006983, 0.02146, -0.03382), (0.006983, 0.02755, -0.02884), (0.006983, 0.03254, -0.02278), (0.006983, 0.03626, -0.01586), (0.006983, 0.03854, -0.008348), (0.006983, 0.03932, -0.000588), (0.006983, 0.03854, 0.00727), (0.006983, 0.03626, 0.01478), (0.006983, 0.03254, 0.0217), (0.006983, 0.02755, 0.02776), (0.006983, 0.02146, 0.03274), (0.006983, 0.01451, 0.03644), (0.006983, 0.006974, 0.03872), (0.006983, -0.0008636, 0.03949), (0.006983, -0.008703, 0.03872), (0.006983, -0.01624, 0.03644), (0.006983, -0.02319, 0.03274), (0.006983, -0.02927, 0.02776), (0.006983, -0.03427, 0.0217), (0.006983, -0.03798, 0.01478), (0.006983, -0.04027, 0.00727), (0.006983, -0.04104, -0.000539), (0.006983, -0.04027, -0.008348), (0.006983, -0.03798, -0.01586), (0.006983, -0.03427, -0.02278), (0.006983, -0.02927, -0.02884), (0.006983, -0.02319, -0.03382), (0.006983, -0.01624, -0.03752), (0.006983, -0.008703, -0.0398), (0.006983, -0.0009706, -0.04057), (-0.003456, -0.03301, 0.0393), (0.006977, -0.04071, -0.0005879), (-0.000109, -0.04076, 0.002291), (0.006983, 0.000708, -0.0404), (-0.003453, -0.03112, 0.0393), (0.002451, -0.03128, 0.03947), (-0.003434, -0.04079, 0.01708), (0.002471, -0.04075, 0.01707), (0.006983, -0.00261, -0.0404), (0.002457, -0.04074, 0.02708), (0.002449, -0.04075, 0.03198), (-0.003456, -0.04079, 0.0319), (0.006977, -0.04071, -0.003899), (0.002449, -0.03284, 0.03947), (-0.000109, -0.0007684, -0.04055), (0.006983, -0.04071, 0.002794)], [], [(1, 0, 147, 155, 5), (3, 2, 151, 149), (2, 1, 5, 152, 151), (4, 147, 146, 10), (5, 155, 142, 11), (6, 152, 153, 12), (3, 149, 148, 9), (7, 6, 12, 13), (46, 14, 15, 47), (47, 15, 16, 49), (49, 16, 17, 50), (50, 17, 18, 51), (51, 18, 19, 52), (52, 19, 20, 53), (53, 20, 21, 54), (54, 21, 22, 55), (55, 22, 23, 56), (56, 23, 24, 57), (57, 24, 25, 58), (58, 25, 26, 59), (59, 26, 27, 60), (60, 27, 28, 61), (61, 28, 29, 62), (62, 29, 30, 63), (63, 30, 31, 64), (64, 31, 32, 65), (65, 32, 33, 66), (66, 33, 34, 67), (67, 34, 35, 68), (68, 35, 36, 69), (69, 36, 37, 70), (70, 37, 38, 143, 71), (71, 143, 154, 39, 72), (72, 39, 40, 73), (73, 40, 41, 74), (74, 41, 42, 75), (75, 42, 43, 76), (76, 43, 44, 77), (77, 44, 45, 48), (14, 46, 48, 45), (110, 78, 79, 111), (111, 79, 80, 112), (112, 80, 81, 113), (113, 81, 82, 114), (114, 82, 83, 115), (115, 83, 84, 116), (116, 84, 85, 117), (117, 85, 86, 118), (118, 86, 87, 119), (119, 87, 88, 120), (120, 88, 89, 121), (121, 89, 90, 122), (122, 90, 91, 123), (123, 91, 92, 124), (124, 92, 93, 125), (125, 93, 94, 126), (126, 94, 95, 127), (127, 95, 96, 128), (128, 96, 97, 129), (129, 97, 98, 130), (130, 98, 99, 131), (131, 99, 100, 132), (132, 100, 144, 157), (133, 101, 102, 134), (134, 102, 103, 135), (135, 103, 104, 136), (136, 104, 105, 137), (137, 105, 106, 138), (138, 106, 107, 139), (139, 107, 108, 140), (140, 108, 109, 150), (141, 109, 156, 145), (142, 155, 4, 10), (154, 143, 38), (153, 152, 5, 11), (150, 109, 141), (148, 149, 7, 13), (145, 156, 78, 110), (155, 147, 4), (146, 147, 0, 8), (151, 152, 6), (157, 144, 101, 133), (149, 151, 6, 7)])
me_mesh_034.polygons.foreach_set('use_smooth', [1, 1, 1, 1, 1, 1, 1, 1, 0, 0, 0, 0, 0, 0, 0, 0, 0, 0, 0, 0, 0, 0, 0, 0, 0, 0, 0, 0, 0, 0, 0, 0, 0, 0, 0, 0, 0, 0, 0, 0, 1, 1, 1, 1, 1, 1, 1, 1, 1, 1, 1, 1, 1, 1, 1, 1, 1, 1, 1, 1, 1, 1, 1, 1, 1, 1, 1, 1, 1, 1, 1, 1, 1, 0, 1, 1, 1, 1, 1, 1, 1, 1, 1])
_uv = me_mesh_034.uv_layers.new(name='UVMap')
_uv.uv.foreach_set('vector', [0.4873, 0.5114, 0.4954, 0.5098, 0.4955, 0.5208, 0.4945, 0.5221, 0.4874, 0.5235, 0.471, 0.5098, 0.4791, 0.5114, 0.4792, 0.5203, 0.471, 0.5136, 0.4791, 0.5114, 0.4873, 0.5114, 0.4874, 0.5235, 0.4831, 0.5235, 0.4792, 0.5203, 0.4955, 0.5219, 0.4955, 0.5208, 0.4957, 0.5203, 0.4957, 0.5216, 0.4874, 0.5235, 0.4945, 0.5221, 0.4944, 0.5219, 0.4876, 0.5232, 0.4792, 0.5235, 0.4831, 0.5235, 0.4833, 0.5233, 0.4794, 0.5233, 0.471, 0.5098, 0.471, 0.5136, 0.4712, 0.5134, 0.4712, 0.5096, 0.4711, 0.5219, 0.4792, 0.5235, 0.4794, 0.5233, 0.4713, 0.5217, 0.4982, 0.5174, 0.4996, 0.5174, 0.4993, 0.5206, 0.4979, 0.5204, 0.4979, 0.5204, 0.4993, 0.5206, 0.4984, 0.5237, 0.4971, 0.5232, 0.4971, 0.5232, 0.4984, 0.5237, 0.4968, 0.5266, 0.4957, 0.5258, 0.4957, 0.5258, 0.4968, 0.5266, 0.4948, 0.5291, 0.4938, 0.5281, 0.4938, 0.5281, 0.4948, 0.5291, 0.4923, 0.5311, 0.4915, 0.53, 0.4915, 0.53, 0.4923, 0.5311, 0.4895, 0.5327, 0.4889, 0.5314, 0.4889, 0.5314, 0.4895, 0.5327, 0.4864, 0.5336, 0.4861, 0.5323, 0.4861, 0.5323, 0.4864, 0.5336, 0.4832, 0.5339, 0.4832, 0.5326, 0.4832, 0.5326, 0.4832, 0.5339, 0.4799, 0.5336, 0.4802, 0.5323, 0.4802, 0.5323, 0.4799, 0.5336, 0.4769, 0.5327, 0.4774, 0.5314, 0.4774, 0.5314, 0.4769, 0.5327, 0.474, 0.5311, 0.4748, 0.53, 0.4748, 0.53, 0.474, 0.5311, 0.4715, 0.5291, 0.4725, 0.5281, 0.4725, 0.5281, 0.4715, 0.5291, 0.4695, 0.5266, 0.4707, 0.5258, 0.4707, 0.5258, 0.4695, 0.5266, 0.468, 0.5237, 0.4693, 0.5232, 0.4693, 0.5232, 0.468, 0.5237, 0.467, 0.5207, 0.4684, 0.5204, 0.4684, 0.5204, 0.467, 0.5207, 0.4667, 0.5174, 0.4681, 0.5174, 0.4681, 0.5174, 0.4667, 0.5174, 0.467, 0.5142, 0.4684, 0.5144, 0.4684, 0.5144, 0.467, 0.5142, 0.468, 0.5111, 0.4693, 0.5116, 0.4693, 0.5116, 0.468, 0.5111, 0.4695, 0.5083, 0.4707, 0.509, 0.4707, 0.509, 0.4695, 0.5083, 0.4715, 0.5058, 0.4725, 0.5067, 0.4725, 0.5067, 0.4715, 0.5058, 0.474, 0.5037, 0.4748, 0.5048, 0.4748, 0.5048, 0.474, 0.5037, 0.4769, 0.5022, 0.4774, 0.5034, 0.4774, 0.5034, 0.4769, 0.5022, 0.4799, 0.5013, 0.4802, 0.5025, 0.4802, 0.5025, 0.4799, 0.5013, 0.4832, 0.5009, 0.4832, 0.5011, 0.4832, 0.5022, 0.4832, 0.5022, 0.4832, 0.5011, 0.4845, 0.5011, 0.4864, 0.5013, 0.4861, 0.5025, 0.4861, 0.5025, 0.4864, 0.5013, 0.4895, 0.5022, 0.4889, 0.5034, 0.4889, 0.5034, 0.4895, 0.5022, 0.4923, 0.5037, 0.4915, 0.5048, 0.4915, 0.5048, 0.4923, 0.5037, 0.4948, 0.5058, 0.4938, 0.5067, 0.4938, 0.5067, 0.4948, 0.5058, 0.4968, 0.5083, 0.4957, 0.509, 0.4957, 0.509, 0.4968, 0.5083, 0.4984, 0.5111, 0.4971, 0.5116, 0.4971, 0.5116, 0.4984, 0.5111, 0.4993, 0.5142, 0.4979, 0.5144, 0.4996, 0.5174, 0.4982, 0.5174, 0.4979, 0.5144, 0.4993, 0.5142, 0.4993, 0.5206, 0.4993, 0.5208, 0.4984, 0.5239, 0.4984, 0.5237, 0.4984, 0.5237, 0.4984, 0.5239, 0.4968, 0.5267, 0.4968, 0.5266, 0.4968, 0.5266, 0.4968, 0.5267, 0.4948, 0.5292, 0.4948, 0.5291, 0.4948, 0.5291, 0.4948, 0.5292, 0.4923, 0.5313, 0.4923, 0.5311, 0.4923, 0.5311, 0.4923, 0.5313, 0.4895, 0.5328, 0.4895, 0.5327, 0.4895, 0.5327, 0.4895, 0.5328, 0.4864, 0.5338, 0.4864, 0.5336, 0.4864, 0.5336, 0.4864, 0.5338, 0.4832, 0.5341, 0.4832, 0.5339, 0.4832, 0.5339, 0.4832, 0.5341, 0.4799, 0.5338, 0.4799, 0.5336, 0.4799, 0.5336, 0.4799, 0.5338, 0.4769, 0.5328, 0.4769, 0.5327, 0.4769, 0.5327, 0.4769, 0.5328, 0.474, 0.5313, 0.474, 0.5311, 0.474, 0.5311, 0.474, 0.5313, 0.4715, 0.5292, 0.4715, 0.5291, 0.4715, 0.5291, 0.4715, 0.5292, 0.4695, 0.5267, 0.4695, 0.5266, 0.4695, 0.5266, 0.4695, 0.5267, 0.468, 0.5239, 0.468, 0.5237, 0.468, 0.5237, 0.468, 0.5239, 0.467, 0.5208, 0.467, 0.5207, 0.467, 0.5207, 0.467, 0.5208, 0.4667, 0.5176, 0.4667, 0.5174, 0.4667, 0.5174, 0.4667, 0.5176, 0.467, 0.5144, 0.467, 0.5142, 0.467, 0.5142, 0.467, 0.5144, 0.468, 0.5113, 0.468, 0.5111, 0.468, 0.5111, 0.468, 0.5113, 0.4695, 0.5084, 0.4695, 0.5083, 0.4695, 0.5083, 0.4695, 0.5084, 0.4715, 0.5059, 0.4715, 0.5058, 0.4715, 0.5058, 0.4715, 0.5059, 0.474, 0.5039, 0.474, 0.5037, 0.474, 0.5037, 0.474, 0.5039, 0.4769, 0.5023, 0.4769, 0.5022, 0.4769, 0.5022, 0.4769, 0.5023, 0.4799, 0.5014, 0.4799, 0.5013, 0.4799, 0.5013, 0.4799, 0.5014, 0.482, 0.5012, 0.4818, 0.5011, 0.4832, 0.5009, 0.4832, 0.5011, 0.4864, 0.5014, 0.4864, 0.5013, 0.4864, 0.5013, 0.4864, 0.5014, 0.4895, 0.5023, 0.4895, 0.5022, 0.4895, 0.5022, 0.4895, 0.5023, 0.4923, 0.5039, 0.4923, 0.5037, 0.4923, 0.5037, 0.4923, 0.5039, 0.4948, 0.5059, 0.4948, 0.5058, 0.4948, 0.5058, 0.4948, 0.5059, 0.4968, 0.5084, 0.4968, 0.5083, 0.4968, 0.5083, 0.4968, 0.5084, 0.4984, 0.5113, 0.4984, 0.5111, 0.4984, 0.5111, 0.4984, 0.5113, 0.4993, 0.5144, 0.4993, 0.5142, 0.4993, 0.5142, 0.4993, 0.5144, 0.4996, 0.5175, 0.4995, 0.5167, 0.4996, 0.5174, 0.4996, 0.5175, 0.4996, 0.5176, 0.4995, 0.5181, 0.4944, 0.5219, 0.4945, 0.5221, 0.4955, 0.5219, 0.4957, 0.5216, 0.4845, 0.5011, 0.4832, 0.5011, 0.4832, 0.5009, 0.4833, 0.5233, 0.4831, 0.5235, 0.4874, 0.5235, 0.4876, 0.5232, 0.4995, 0.5167, 0.4996, 0.5175, 0.4996, 0.5174, 0.4712, 0.5134, 0.471, 0.5136, 0.4711, 0.5219, 0.4713, 0.5217, 0.4995, 0.5181, 0.4996, 0.5176, 0.4993, 0.5208, 0.4993, 0.5206, 0.4945, 0.5221, 0.4955, 0.5208, 0.4955, 0.5219, 0.4957, 0.5203, 0.4955, 0.5208, 0.4954, 0.5098, 0.4956, 0.5095, 0.4792, 0.5203, 0.4831, 0.5235, 0.4792, 0.5235, 0.4818, 0.5011, 0.482, 0.5012, 0.4832, 0.5011, 0.4832, 0.5009, 0.471, 0.5136, 0.4792, 0.5203, 0.4792, 0.5235, 0.4711, 0.5219])
me_mesh_034.materials.append(mat_blackmetal)
me_mesh_034.use_remesh_preserve_volume = False
me_mesh_034.use_remesh_preserve_attributes = False
me_mesh_034.use_mirror_vertex_groups = False
me_mesh_034.update()

# ---- objects
ob_glass = bpy.data.objects.new('glass', me_circle_000)
ob_to = bpy.data.objects.new('TO', me_to_mesh)
ob_ring = bpy.data.objects.new('Ring', me_ring_mesh)
ob_nav = bpy.data.objects.new('NAV', me_nav_mesh)
ob_localizerneedle = bpy.data.objects.new('LocalizerNeedle', me_localizerneedle_mesh)
ob_gs_out_of_range = bpy.data.objects.new('GS_out_of_range', me_gs_out_of_range_mesh)
ob_gs_in_range = bpy.data.objects.new('GS_in_range', me_gs_in_range_mesh)
ob_glideslopeneedle = bpy.data.objects.new('GlideslopeNeedle', me_glideslopeneedle_mesh)
ob_fr = bpy.data.objects.new('FR', me_fr_mesh)
ob_face = bpy.data.objects.new('Face', me_face_mesh_004)
ob_disk = bpy.data.objects.new('disk', me_mesh_112)
ob_case = bpy.data.objects.new('Case', me_circle_009)
ob_screws = bpy.data.objects.new('screws', me_cylinder_004)
ob_bezeloutside = bpy.data.objects.new('bezeloutside', me_mesh_034)

# ---- transforms, parenting, visibility, modifiers, constraints
ob_glass.location = (-0.1738, 0.1391, -0.5382)
ob_glass.hide_viewport = True
ob_glass.show_transparent = True
ob_glass.lineart.crease_threshold = 0.0
_m = ob_glass.modifiers.new('Auto Smooth', 'NODES')
_m.node_group = ng_auto_smooth
_gi = [s.identifier for s in ng_auto_smooth.interface.items_tree if s.item_type == 'SOCKET' and s.in_out == 'INPUT']
_m[_gi[1]] = 3.142  # Angle
ob_to.location = (-0.1734, 0.04919, -0.5387)
ob_to.show_transparent = True
ob_to.lineart.crease_threshold = 0.0
_m = ob_to.modifiers.new('Auto Smooth', 'NODES')
_m.node_group = ng_auto_smooth
_gi = [s.identifier for s in ng_auto_smooth.interface.items_tree if s.item_type == 'SOCKET' and s.in_out == 'INPUT']
_m[_gi[1]] = 0.7854  # Angle
ob_ring.location = (-0.1773, 0.04919, -0.5387)
ob_ring.show_transparent = True
ob_ring.lineart.crease_threshold = 0.0
_m = ob_ring.modifiers.new('Auto Smooth', 'NODES')
_m.node_group = ng_auto_smooth
_gi = [s.identifier for s in ng_auto_smooth.interface.items_tree if s.item_type == 'SOCKET' and s.in_out == 'INPUT']
_m[_gi[1]] = 0.7854  # Angle
ob_nav.location = (-0.1734, 0.04919, -0.5387)
ob_nav.show_transparent = True
ob_nav.lineart.crease_threshold = 0.0
_m = ob_nav.modifiers.new('Auto Smooth', 'NODES')
_m.node_group = ng_auto_smooth
_gi = [s.identifier for s in ng_auto_smooth.interface.items_tree if s.item_type == 'SOCKET' and s.in_out == 'INPUT']
_m[_gi[1]] = 0.7854  # Angle
ob_localizerneedle.location = (-0.176, 0.04919, -0.5387)
ob_localizerneedle.show_transparent = True
ob_localizerneedle.lineart.crease_threshold = 0.0
_m = ob_localizerneedle.modifiers.new('Auto Smooth', 'NODES')
_m.node_group = ng_auto_smooth
_gi = [s.identifier for s in ng_auto_smooth.interface.items_tree if s.item_type == 'SOCKET' and s.in_out == 'INPUT']
_m[_gi[1]] = 0.7854  # Angle
ob_gs_out_of_range.location = (-0.1773, 0.04919, -0.5387)
ob_gs_out_of_range.show_transparent = True
ob_gs_out_of_range.lineart.crease_threshold = 0.0
_m = ob_gs_out_of_range.modifiers.new('Auto Smooth', 'NODES')
_m.node_group = ng_auto_smooth
_gi = [s.identifier for s in ng_auto_smooth.interface.items_tree if s.item_type == 'SOCKET' and s.in_out == 'INPUT']
_m[_gi[1]] = 0.7854  # Angle
ob_gs_in_range.location = (-0.1773, 0.04919, -0.5387)
ob_gs_in_range.show_transparent = True
ob_gs_in_range.lineart.crease_threshold = 0.0
_m = ob_gs_in_range.modifiers.new('Auto Smooth', 'NODES')
_m.node_group = ng_auto_smooth
_gi = [s.identifier for s in ng_auto_smooth.interface.items_tree if s.item_type == 'SOCKET' and s.in_out == 'INPUT']
_m[_gi[1]] = 0.7854  # Angle
ob_glideslopeneedle.location = (-0.176, 0.04919, -0.5387)
ob_glideslopeneedle.show_transparent = True
ob_glideslopeneedle.lineart.crease_threshold = 0.0
_m = ob_glideslopeneedle.modifiers.new('Auto Smooth', 'NODES')
_m.node_group = ng_auto_smooth
_gi = [s.identifier for s in ng_auto_smooth.interface.items_tree if s.item_type == 'SOCKET' and s.in_out == 'INPUT']
_m[_gi[1]] = 0.7854  # Angle
ob_fr.location = (-0.1734, 0.04919, -0.5387)
ob_fr.show_transparent = True
ob_fr.lineart.crease_threshold = 0.0
_m = ob_fr.modifiers.new('Auto Smooth', 'NODES')
_m.node_group = ng_auto_smooth
_gi = [s.identifier for s in ng_auto_smooth.interface.items_tree if s.item_type == 'SOCKET' and s.in_out == 'INPUT']
_m[_gi[1]] = 0.7854  # Angle
ob_face.location = (-0.1747, 0.04919, -0.5387)
ob_face.show_transparent = True
ob_face.lineart.crease_threshold = 0.0
_m = ob_face.modifiers.new('Auto Smooth', 'NODES')
_m.node_group = ng_auto_smooth
_gi = [s.identifier for s in ng_auto_smooth.interface.items_tree if s.item_type == 'SOCKET' and s.in_out == 'INPUT']
_m[_gi[1]] = 0.7854  # Angle
ob_disk.location = (-0.1709, 0.0238, -0.5761)
ob_disk.scale = (0.9682, 0.7247, 0.7247)
ob_disk.show_transparent = True
ob_disk.lineart.crease_threshold = 0.0
_m = ob_disk.modifiers.new('Auto Smooth', 'NODES')
_m.node_group = ng_auto_smooth
_gi = [s.identifier for s in ng_auto_smooth.interface.items_tree if s.item_type == 'SOCKET' and s.in_out == 'INPUT']
_m[_gi[1]] = 3.142  # Angle
ob_case.location = (-0.1738, 0.1391, -0.5382)
ob_case.show_transparent = True
ob_case.lineart.crease_threshold = 0.0
_m = ob_case.modifiers.new('Auto Smooth', 'NODES')
_m.node_group = ng_auto_smooth
_gi = [s.identifier for s in ng_auto_smooth.interface.items_tree if s.item_type == 'SOCKET' and s.in_out == 'INPUT']
_m[_gi[1]] = 3.142  # Angle
ob_screws.location = (-0.1809, 0.04865, -0.5368)
ob_screws.rotation_euler = (1.571, -0.0, 0.0)
ob_screws.show_transparent = True
ob_screws.lineart.crease_threshold = 0.0
_m = ob_screws.modifiers.new('Auto Smooth', 'NODES')
_m.node_group = ng_auto_smooth
_gi = [s.identifier for s in ng_auto_smooth.interface.items_tree if s.item_type == 'SOCKET' and s.in_out == 'INPUT']
_m[_gi[1]] = 0.5236  # Angle
ob_bezeloutside.location = (-0.1809, 0.04865, -0.538)
ob_bezeloutside.rotation_euler = (1.571, -0.0, 0.0)
ob_bezeloutside.show_transparent = True
ob_bezeloutside.lineart.crease_threshold = 0.0
_m = ob_bezeloutside.modifiers.new('Auto Smooth', 'NODES')
_m.node_group = ng_auto_smooth
_gi = [s.identifier for s in ng_auto_smooth.interface.items_tree if s.item_type == 'SOCKET' and s.in_out == 'INPUT']
_m[_gi[1]] = 0.5236  # Angle

# ---- collection membership
col_collection_1.objects.link(ob_glass)
col_collection_1.objects.link(ob_to)
col_collection_1.objects.link(ob_ring)
col_collection_1.objects.link(ob_nav)
col_collection_1.objects.link(ob_localizerneedle)
col_collection_1.objects.link(ob_gs_out_of_range)
col_collection_1.objects.link(ob_gs_in_range)
col_collection_1.objects.link(ob_glideslopeneedle)
col_collection_1.objects.link(ob_fr)
col_collection_1.objects.link(ob_face)
col_collection_1.objects.link(ob_disk)
col_collection_1.objects.link(ob_case)
col_collection_1.objects.link(ob_screws)
col_collection_1.objects.link(ob_bezeloutside)
col_collection_2.objects.link(ob_to)
col_collection_2.objects.link(ob_ring)
col_collection_2.objects.link(ob_nav)
col_collection_2.objects.link(ob_localizerneedle)
col_collection_2.objects.link(ob_gs_out_of_range)
col_collection_2.objects.link(ob_gs_in_range)
col_collection_2.objects.link(ob_glideslopeneedle)
col_collection_2.objects.link(ob_fr)
col_collection_2.objects.link(ob_face)
col_collection_3.objects.link(ob_to)
col_collection_3.objects.link(ob_ring)
col_collection_3.objects.link(ob_nav)
col_collection_3.objects.link(ob_localizerneedle)
col_collection_3.objects.link(ob_gs_out_of_range)
col_collection_3.objects.link(ob_gs_in_range)
col_collection_3.objects.link(ob_glideslopeneedle)
col_collection_3.objects.link(ob_fr)
col_collection_3.objects.link(ob_face)
col_collection_4.objects.link(ob_to)
col_collection_4.objects.link(ob_ring)
col_collection_4.objects.link(ob_nav)
col_collection_4.objects.link(ob_localizerneedle)
col_collection_4.objects.link(ob_gs_out_of_range)
col_collection_4.objects.link(ob_gs_in_range)
col_collection_4.objects.link(ob_glideslopeneedle)
col_collection_4.objects.link(ob_fr)
col_collection_4.objects.link(ob_face)
col_collection_5.objects.link(ob_to)
col_collection_5.objects.link(ob_ring)
col_collection_5.objects.link(ob_nav)
col_collection_5.objects.link(ob_localizerneedle)
col_collection_5.objects.link(ob_gs_out_of_range)
col_collection_5.objects.link(ob_gs_in_range)
col_collection_5.objects.link(ob_glideslopeneedle)
col_collection_5.objects.link(ob_fr)
col_collection_5.objects.link(ob_face)
col_collection_11.objects.link(ob_to)
col_collection_11.objects.link(ob_ring)
col_collection_11.objects.link(ob_nav)
col_collection_11.objects.link(ob_localizerneedle)
col_collection_11.objects.link(ob_gs_out_of_range)
col_collection_11.objects.link(ob_gs_in_range)
col_collection_11.objects.link(ob_glideslopeneedle)
col_collection_11.objects.link(ob_fr)
col_collection_11.objects.link(ob_face)

# ---- scene / render settings (as saved in the file)
scene.frame_start = 1; scene.frame_end = 250; scene.frame_set(0)
scene.render.engine = 'BLENDER_EEVEE_NEXT'
scene.render.resolution_percentage = 50
scene.render.dither_intensity = 0.0
scene.cycles.use_denoising = False
scene.cycles.samples = 10
scene.cycles.sampling_pattern = 'TABULATED_SOBOL'
scene.cycles.light_sampling_threshold = 0.0
scene.cycles.use_adaptive_sampling = False
scene.cycles.use_light_tree = False
scene.cycles.blur_glossy = 0.0
scene.cycles.pixel_filter_type = 'GAUSSIAN'
scene.cycles.sample_clamp_indirect = 0.0
scene.view_settings.view_transform = 'Standard'
bpy.context.view_layer.update()

# ---- added for rendering (the .blend has no active camera and no usable light): camera, sun
cam_auto = bpy.data.cameras.new('AutoCamera')
cam_auto.lens = 50.0
cam_auto.sensor_width = 36.0
cam_auto.clip_end = 1000.0
ob_auto_camera = bpy.data.objects.new('AutoCamera', cam_auto)
scene.collection.objects.link(ob_auto_camera)
ob_auto_camera.location = (0.539962, -0.777181, 0.232065)
ob_auto_camera.rotation_euler = (1.09748, -7.21219e-08, 0.694738)
scene.camera = ob_auto_camera
light_auto_sun = bpy.data.lights.new('AutoSun', 'SUN')
light_auto_sun.energy = 3.0
light_auto_sun.angle = 0.0523599
ob_auto_sun = bpy.data.objects.new('AutoSun', light_auto_sun)
scene.collection.objects.link(ob_auto_sun)
ob_auto_sun.rotation_euler = (0.872665, 0.174533, 0.523599)
bpy.context.view_layer.update()
